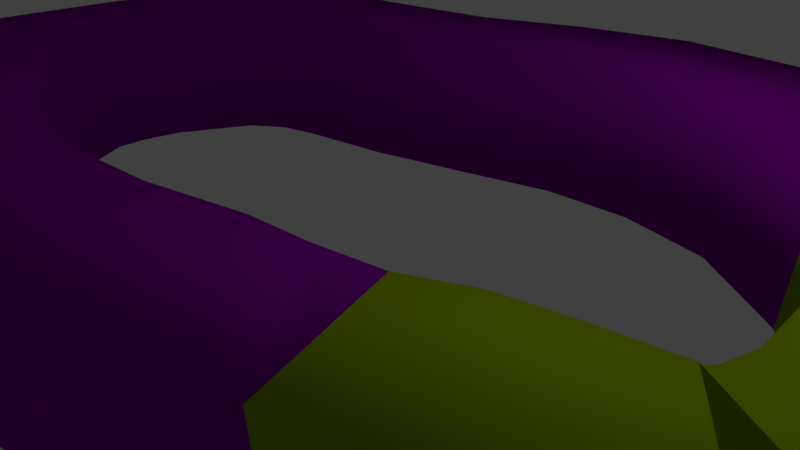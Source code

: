 # Source: Island3.blend  (saved by Blender 2.78.0; exported with 4.5.12 LTS)
import bpy
from mathutils import Matrix  # noqa: F401  (used for matrix-valued properties, if any)

bpy.ops.wm.read_factory_settings(use_empty=True)
scene = bpy.context.scene
scene.name = 'Scene'

# ---- collections
col_collection_1 = bpy.data.collections.new('Collection 1'); scene.collection.children.link(col_collection_1)

# ---- materials (node trees are filled in below, after node groups)
mat_material_0 = bpy.data.materials.new('material_0')
mat_material_0.alpha_threshold = 0.0
mat_material_0.use_transparent_shadow = False
mat_material_0.diffuse_color = (0.177, 0.4, 0.0, 1.0)
mat_material_0.specular_color = (0.177, 0.4, 0.0)
mat_material_0.roughness = 0.5
mat_material_0.specular_intensity = 1.0
mat_material_1 = bpy.data.materials.new('material_1')
mat_material_1.alpha_threshold = 0.0
mat_material_1.use_transparent_shadow = False
mat_material_1.diffuse_color = (0.2639, 0.4, 0.0, 1.0)
mat_material_1.specular_color = (0.2639, 0.4, 0.0)
mat_material_1.roughness = 0.5
mat_material_1.specular_intensity = 1.0
mat_material_2 = bpy.data.materials.new('material_2')
mat_material_2.alpha_threshold = 0.0
mat_material_2.use_transparent_shadow = False
mat_material_2.diffuse_color = (0.2806, 0.0, 0.4, 1.0)
mat_material_2.specular_color = (0.2806, 0.0, 0.4)
mat_material_2.roughness = 0.5
mat_material_2.specular_intensity = 1.0

# ---- material node trees

# ---- world
world_world = bpy.data.worlds.new('World'); scene.world = world_world
world_world.color = (0.05088, 0.05088, 0.05088)
world_world.use_sun_shadow = False
world_world.sun_shadow_jitter_overblur = 0.0
world_world.cycles.sampling_method = 'MANUAL'

# ---- cameras
cam_camera = bpy.data.cameras.new('Camera')
cam_camera.clip_end = 100.0
cam_camera.lens = 35.0
cam_camera.sensor_width = 32.0
cam_camera.sensor_height = 18.0
cam_camera.ortho_scale = 7.314
cam_camera.dof.focus_distance = 0.0
cam_camera.dof.aperture_fstop = 128.0

# ---- lights
light_lamp = bpy.data.lights.new('Lamp', 'POINT')
light_lamp.transmission_factor = 0.0
light_lamp.cutoff_distance = 30.0
light_lamp.energy = 100.0
light_lamp.shadow_buffer_clip_start = 1.001
light_lamp.shadow_soft_size = 0.1
light_lamp.shadow_maximum_resolution = 0.006
light_lamp.use_absolute_resolution = True

# ---- meshes
me_makevr_0018_001 = bpy.data.meshes.new('makevr_0018.001')
me_makevr_0018_001.from_pydata([(-494.6, 347.0, -315.4), (-457.2, 394.9, -275.2), (-451.5, 388.0, -272.2), (-423.1, 387.9, -318.9), (-445.5, 424.5, -349.6), (-394.7, 387.3, -366.6), (-410.1, 419.6, -407.3), (-511.0, 514.3, -424.7), (-555.8, 508.7, -336.7), (-577.8, 513.2, -316.9), (-618.7, 553.9, -346.9), (-581.9, 513.0, -309.6), (-631.6, 550.0, -311.0), (-417.3, 365.4, -385.4), (-439.4, 342.5, -402.4), (-439.1, 453.2, -429.6), (-529.3, 444.5, -459.5), (-473.8, 485.5, -436.3), (-635.4, 498.2, -396.0), (-586.6, 548.6, -375.9), (-678.9, 494.6, -312.2), (-584.8, 509.7, -291.2), (-601.7, 490.6, -310.7), (-616.3, 474.0, -316.9), (-627.2, 461.1, -329.7), (-607.5, 480.9, -327.0), (-600.2, 477.3, -341.9), (-597.3, 491.9, -323.4), (-584.2, 494.3, -334.4), (-605.1, 459.7, -359.1), (-578.1, 472.5, -360.5), (-569.5, 486.8, -350.9), (-542.5, 482.1, -364.9), (-516.4, 491.8, -363.7), (-516.3, 467.3, -379.4), (-485.6, 470.0, -375.7), (-495.9, 450.7, -384.1), (-461.5, 447.0, -369.8), (-480.4, 431.8, -381.3), (-451.2, 434.7, -361.1), (-467.5, 415.8, -371.6), (-459.1, 404.8, -355.2), (-446.4, 409.3, -318.7), (-461.3, 393.2, -340.5), (-460.2, 391.0, -317.5), (-473.4, 374.0, -322.8), (-471.0, 382.2, -351.0), (-485.6, 362.5, -358.7), (-551.4, 467.6, -373.9), (-534.3, 454.1, -386.4), (-513.3, 443.0, -390.8), (-501.3, 424.9, -392.2), (-483.1, 405.2, -383.0), (-472.8, 392.7, -368.9), (-486.1, 371.2, -375.0), (-490.8, 380.5, -386.2), (-458.9, 376.0, -439.0), (-512.2, 404.6, -400.6), (-491.4, 411.0, -457.8), (-541.1, 429.6, -400.3), (-571.0, 448.1, -384.3), (-565.4, 470.5, -445.6), (-667.7, 500.6, -355.0), (-632.2, 454.2, -292.4), (261.5, 220.8, 186.4), (566.7, -320.1, 102.3), (681.2, -271.4, 162.5), (732.1, -155.5, 193.0), (539.9, -209.4, 94.98), (553.8, -8.475, 110.1), (766.0, -16.83, 212.8), (549.0, 155.1, 105.3), (723.9, 286.4, 183.0), (547.0, 157.0, 104.0), (546.3, 157.3, 103.6), (545.8, 157.1, 103.2), (545.4, 156.0, 102.9), (545.1, 154.8, 102.8), (544.9, 154.6, 102.6), (543.6, 154.6, 101.8), (612.6, 376.3, 111.2), (526.2, 160.2, 90.86), (499.1, 404.3, 44.33), (398.7, 186.8, 21.08), (331.6, 420.3, 206.5), (486.1, -242.2, 44.82), (455.7, -340.1, 277.2), (315.9, 211.6, -13.77), (295.8, 213.4, 62.58), (474.1, 171.9, 60.23), (540.0, 155.6, 99.5), (544.6, 154.5, 102.4), (545.3, 155.3, 102.9), (460.8, 157.6, 292.9), (545.5, 156.7, 103.0), (546.0, 157.2, 103.4), (553.9, 145.4, 108.6), (561.8, 105.2, 114.0), (466.5, 13.99, 298.0), (443.3, -77.26, 284.4), (518.0, -114.8, 88.85), (354.8, -252.6, 231.3), (361.7, 196.1, 233.1), (418.0, 422.1, 240.7), (438.6, 177.3, 278.4), (456.8, 166.0, 290.2), (631.5, 299.4, 367.9), (664.8, 219.7, 390.0), (465.7, 140.1, 296.2), (470.5, 107.0, 299.7), (512.7, -167.6, 315.0), (496.9, -176.3, 306.7), (405.0, -162.8, 261.5), (589.3, -277.2, 347.9), (532.6, -338.3, 316.0), (640.8, -159.3, 378.6), (675.0, -17.83, 398.6), (769.9, 136.6, 213.9), (679.4, 138.9, 400.0), (755.5, 213.4, 204.0), (671.5, 344.3, 148.8), (577.3, 362.2, 332.4), (520.1, 395.7, 295.6), (259.2, 238.8, -57.3), (358.4, 319.1, 15.94), (193.9, 253.0, -100.5), (260.2, 450.9, -38.97), (-89.04, 282.8, -243.6), (-149.4, 276.2, -283.5), (-142.4, 492.0, -251.5), (-279.2, 184.2, -394.4), (-379.0, 73.79, -450.8), (-417.3, 323.2, -477.3), (-484.1, 254.3, -513.7), (-557.8, 162.9, -541.1), (-419.2, -30.58, -462.0), (-596.4, -92.41, -549.6), (-589.4, 101.4, -550.3), (-368.5, -126.4, -441.1), (-416.0, -364.9, -461.3), (-164.3, -260.1, -316.7), (-269.7, -445.5, -367.0), (-127.5, -489.9, -282.2), (29.47, -524.8, -204.0), (195.4, -535.1, -121.7), (368.3, -293.5, -33.26), (503.2, -461.2, 58.82), (594.7, -346.4, 118.2), (602.9, -175.0, 128.2), (586.0, -247.8, 116.1), (265.0, -297.2, 145.6), (-72.19, -523.7, -23.21), (29.04, -324.9, 17.28), (-239.0, -485.4, -107.6), (-107.7, -302.6, -48.94), (-618.2, -257.2, -334.8), (-693.3, -92.42, -366.9), (-511.0, -64.86, -277.4), (-699.4, 53.85, -371.2), (-525.0, -7.188, -283.0), (-639.9, 197.3, -354.0), (-439.9, 132.1, -256.3), (-446.2, 404.9, -228.5), (-324.2, 245.2, -157.1), (-272.9, 476.1, -91.1), (-172.5, 481.1, -28.49), (16.73, 464.3, 67.36), (143.0, 231.3, 113.6), (523.5, -373.8, 309.2), (478.0, -257.2, 293.1), (-465.3, 344.0, -359.1), (-541.3, 311.6, -310.2), (-492.9, 344.8, -314.5), (-499.3, 356.8, -276.8), (-472.7, 367.2, -293.6), (-362.2, 382.3, -431.4), (-301.9, 434.6, -375.8), (398.8, 416.6, 13.12), (200.1, 429.9, 160.7), (357.4, 409.9, 134.8), (253.7, 420.0, 181.0), (334.7, 434.5, -7.268), (153.4, 440.9, 139.7), (94.6, 452.7, 104.5), (110.0, 476.5, -116.7), (-75.33, 474.6, 23.91), (-55.29, 493.3, -198.7), (-229.2, 473.7, -313.3), (-371.7, 449.5, -163.8), (396.8, -463.2, 236.8), (357.2, -513.2, -33.03), (253.1, -514.9, 146.2), (94.1, -535.7, 59.19), (-401.3, -432.3, -206.2), (-341.9, -413.3, -414.4), (-479.2, -392.4, -256.7), (-552.4, -335.4, -301.2), (-488.2, -294.5, -502.1), (-551.9, -202.0, -531.4), (-673.7, -154.1, -358.9), (-607.1, -31.16, -554.0), (-703.5, -23.12, -371.4), (-606.1, 34.1, -554.5), (-675.5, 133.5, -365.0), (-603.0, 245.5, -340.5), (99.89, 242.3, 78.72), (10.02, 256.0, 38.07), (51.59, 273.7, -169.0), (-52.09, 263.1, 10.62), (-124.9, 269.7, -25.43), (-266.5, 265.2, -112.5), (-198.3, 257.6, -321.9), (-369.4, 211.3, -198.9), (-508.3, 48.11, -280.2), (-415.4, 16.52, -462.2), (-421.9, -9.208, -463.4), (-400.7, -73.78, -455.1), (-441.8, -168.3, -247.4), (-324.4, -176.7, -418.6), (-399.8, -204.9, -223.6), (-275.8, -213.2, -388.7), (-357.8, -227.6, -195.8), (-250.0, -264.5, -126.2), (-30.25, -297.4, -242.0), (106.8, -321.3, -175.0), (151.2, -322.2, 80.05), (240.2, -320.4, -106.7), (322.4, 376.3, 204.9), (339.4, 361.1, 203.3), (371.8, 394.9, 213.7), (616.6, -366.5, 134.7), (531.1, -277.4, 318.7), (525.8, -158.9, 327.7), (528.5, -158.9, 323.2), (511.3, -167.6, 317.2)], [], [(172, 174, 0), (0, 174, 1), (174, 2, 1), (1, 2, 42), (42, 2, 3), (42, 3, 4), (4, 3, 5), (4, 5, 39), (39, 5, 6), (39, 6, 37), (37, 6, 15), (37, 15, 35), (35, 15, 17), (35, 17, 33), (33, 17, 7), (33, 7, 8), (8, 7, 19), (8, 19, 9), (9, 19, 10), (9, 10, 11), (11, 10, 12), (11, 12, 21), (5, 13, 6), (6, 13, 56), (6, 56, 58), (13, 14, 56), (6, 58, 15), (15, 58, 16), (15, 16, 17), (17, 16, 61), (17, 61, 7), (7, 61, 18), (7, 18, 19), (19, 18, 62), (19, 62, 10), (10, 62, 20), (10, 20, 12), (21, 12, 63), (63, 12, 20), (11, 21, 22), (22, 21, 63), (22, 63, 23), (23, 63, 24), (23, 24, 25), (25, 24, 26), (25, 26, 27), (27, 26, 28), (27, 28, 9), (9, 28, 8), (24, 29, 26), (26, 29, 30), (26, 30, 28), (28, 30, 31), (28, 31, 8), (8, 31, 32), (8, 32, 33), (33, 32, 34), (33, 34, 35), (35, 34, 36), (35, 36, 37), (37, 36, 38), (37, 38, 39), (39, 38, 40), (39, 40, 4), (4, 40, 41), (4, 41, 42), (42, 41, 43), (42, 43, 44), (44, 43, 45), (45, 43, 46), (45, 46, 47), (47, 46, 54), (29, 60, 30), (30, 60, 48), (30, 48, 31), (31, 48, 32), (48, 60, 49), (49, 60, 59), (49, 59, 50), (50, 59, 51), (50, 51, 36), (36, 51, 38), (59, 57, 51), (51, 57, 52), (51, 52, 38), (38, 52, 40), (57, 55, 52), (52, 55, 53), (52, 53, 40), (40, 53, 41), (55, 54, 53), (53, 54, 46), (53, 46, 41), (41, 46, 43), (47, 0, 45), (45, 0, 1), (45, 1, 44), (44, 1, 42), (27, 9, 22), (22, 9, 11), (22, 23, 27), (27, 23, 25), (49, 34, 48), (48, 34, 32), (34, 49, 36), (36, 49, 50), (172, 47, 170), (170, 47, 54), (170, 54, 14), (14, 54, 55), (14, 55, 56), (56, 55, 57), (56, 57, 58), (58, 57, 59), (58, 59, 16), (16, 59, 60), (16, 60, 61), (61, 60, 29), (61, 29, 18), (18, 29, 24), (18, 24, 62), (62, 24, 63), (62, 63, 20), (172, 0, 47), (65, 149, 147), (147, 149, 66), (149, 148, 66), (66, 148, 67), (67, 148, 100), (100, 148, 68), (100, 68, 85), (100, 69, 67), (67, 69, 70), (69, 97, 70), (70, 97, 117), (97, 96, 117), (117, 96, 119), (96, 71, 119), (119, 71, 72), (71, 73, 72), (72, 73, 74), (72, 74, 95), (95, 75, 72), (72, 75, 94), (72, 94, 76), (76, 92, 72), (72, 92, 77), (72, 77, 120), (120, 77, 78), (120, 78, 91), (91, 79, 120), (120, 79, 90), (120, 90, 80), (80, 90, 81), (80, 81, 89), (80, 89, 82), (82, 89, 83), (82, 83, 177), (177, 83, 87), (87, 124, 177), (84, 177, 179), (88, 87, 83), (88, 83, 102), (102, 83, 89), (102, 89, 104), (104, 89, 81), (104, 81, 90), (104, 90, 105), (105, 90, 79), (105, 79, 91), (91, 78, 105), (105, 78, 77), (105, 77, 92), (105, 92, 93), (93, 92, 76), (93, 76, 94), (94, 75, 93), (93, 75, 95), (93, 95, 74), (74, 73, 93), (93, 73, 71), (93, 71, 108), (108, 71, 96), (108, 96, 109), (109, 96, 97), (109, 97, 98), (98, 97, 69), (98, 69, 99), (99, 69, 100), (99, 100, 112), (112, 100, 85), (112, 85, 101), (102, 64, 88), (227, 64, 228), (228, 64, 102), (228, 102, 229), (229, 102, 103), (229, 103, 84), (103, 102, 122), (122, 102, 104), (122, 104, 121), (121, 104, 105), (121, 105, 106), (106, 105, 93), (106, 93, 107), (107, 93, 108), (107, 108, 118), (118, 108, 109), (118, 109, 116), (116, 109, 98), (116, 98, 115), (115, 98, 99), (115, 99, 233), (233, 99, 110), (110, 99, 111), (111, 99, 112), (111, 112, 169), (169, 112, 101), (169, 101, 86), (233, 231, 113), (113, 231, 114), (113, 114, 168), (113, 115, 233), (230, 147, 66), (230, 66, 113), (230, 113, 168), (66, 67, 113), (113, 67, 115), (67, 70, 115), (115, 70, 116), (70, 117, 116), (116, 117, 118), (117, 119, 118), (118, 119, 107), (119, 72, 107), (107, 72, 106), (72, 120, 106), (106, 120, 121), (120, 80, 121), (121, 80, 122), (80, 82, 122), (122, 82, 103), (82, 177, 103), (103, 177, 84), (87, 123, 124), (124, 123, 177), (177, 123, 181), (181, 123, 125), (181, 125, 126), (126, 125, 207), (126, 207, 184), (184, 207, 127), (184, 127, 186), (186, 127, 128), (186, 128, 129), (129, 128, 211), (129, 211, 187), (187, 211, 130), (187, 130, 176), (176, 130, 175), (130, 131, 175), (175, 131, 132), (132, 131, 133), (133, 131, 214), (133, 214, 134), (134, 214, 215), (134, 215, 135), (136, 200, 216), (216, 200, 202), (216, 202, 135), (135, 202, 137), (135, 137, 134), (216, 138, 136), (136, 138, 198), (138, 218, 198), (198, 218, 197), (218, 220, 197), (197, 220, 139), (220, 140, 139), (139, 140, 194), (194, 140, 141), (141, 140, 223), (141, 223, 142), (142, 223, 224), (142, 224, 143), (143, 224, 226), (143, 226, 144), (144, 226, 145), (144, 145, 190), (190, 145, 85), (190, 85, 146), (146, 85, 65), (146, 65, 147), (148, 149, 85), (85, 149, 65), (146, 147, 230), (191, 189, 101), (101, 189, 86), (101, 150, 191), (191, 150, 192), (150, 225, 192), (192, 225, 151), (225, 152, 151), (151, 152, 153), (152, 154, 153), (153, 154, 222), (153, 222, 193), (193, 222, 195), (222, 221, 195), (195, 221, 196), (221, 219, 196), (196, 219, 155), (219, 217, 155), (155, 217, 199), (199, 217, 156), (156, 217, 157), (156, 157, 201), (201, 157, 158), (158, 157, 203), (203, 157, 159), (203, 159, 160), (160, 159, 213), (160, 213, 204), (204, 213, 171), (213, 161, 171), (171, 161, 173), (173, 161, 162), (162, 161, 212), (162, 212, 188), (188, 212, 163), (188, 163, 164), (164, 163, 210), (164, 210, 165), (165, 210, 185), (210, 209, 185), (185, 209, 166), (209, 208, 166), (166, 208, 183), (208, 206, 183), (183, 206, 182), (206, 205, 182), (182, 205, 178), (178, 205, 180), (180, 205, 167), (180, 167, 227), (227, 167, 64), (86, 189, 168), (86, 168, 169), (169, 168, 234), (169, 234, 111), (168, 232, 234), (170, 171, 172), (172, 171, 173), (172, 173, 174), (174, 173, 2), (170, 14, 171), (171, 14, 132), (171, 132, 133), (132, 14, 175), (175, 14, 13), (175, 13, 5), (175, 5, 176), (176, 5, 3), (176, 3, 162), (162, 3, 2), (162, 2, 173), (177, 178, 179), (179, 178, 180), (179, 180, 84), (84, 180, 227), (84, 227, 229), (177, 181, 178), (178, 181, 182), (181, 126, 182), (182, 126, 183), (126, 184, 183), (183, 184, 166), (166, 184, 185), (185, 184, 186), (185, 186, 165), (165, 186, 129), (165, 129, 164), (164, 129, 187), (164, 187, 188), (188, 187, 176), (188, 176, 162), (230, 168, 146), (146, 168, 189), (146, 189, 190), (190, 189, 191), (190, 191, 144), (144, 191, 192), (144, 192, 143), (143, 192, 151), (143, 151, 142), (142, 151, 153), (142, 153, 141), (141, 153, 193), (141, 193, 194), (194, 193, 195), (194, 195, 139), (139, 195, 196), (139, 196, 197), (197, 196, 155), (197, 155, 198), (198, 155, 199), (198, 199, 136), (136, 199, 156), (136, 156, 200), (200, 156, 201), (200, 201, 202), (202, 201, 158), (202, 158, 137), (137, 158, 203), (137, 203, 134), (134, 203, 160), (134, 160, 133), (133, 160, 204), (133, 204, 171), (88, 64, 167), (88, 167, 87), (87, 167, 123), (123, 167, 205), (123, 205, 125), (125, 205, 206), (125, 206, 207), (207, 206, 208), (207, 208, 209), (207, 209, 127), (127, 209, 210), (127, 210, 128), (128, 210, 163), (128, 163, 211), (211, 163, 212), (211, 212, 130), (130, 212, 161), (130, 161, 131), (131, 161, 213), (131, 213, 214), (214, 213, 159), (214, 159, 215), (215, 159, 135), (159, 157, 135), (135, 157, 216), (157, 217, 216), (216, 217, 138), (138, 217, 218), (218, 217, 219), (218, 219, 220), (220, 219, 221), (220, 221, 140), (140, 221, 222), (140, 222, 223), (223, 222, 154), (223, 154, 152), (223, 152, 224), (224, 152, 225), (224, 225, 226), (226, 225, 150), (226, 150, 145), (145, 150, 101), (145, 101, 85), (85, 68, 148), (227, 228, 229), (168, 114, 231), (233, 232, 231), (231, 232, 168), (233, 110, 232), (232, 110, 234), (110, 111, 234)])
me_makevr_0018_001.polygons.foreach_set('use_smooth', [True] * 470)
me_makevr_0018_001.polygons.foreach_set('material_index', [0, 0, 0, 0, 0, 0, 0, 0, 0, 0, 0, 0, 0, 0, 0, 0, 0, 0, 0, 0, 0, 0, 0, 0, 0, 0, 0, 0, 0, 0, 0, 0, 0, 0, 0, 0, 0, 0, 0, 0, 0, 0, 0, 0, 0, 0, 0, 0, 0, 0, 0, 0, 0, 0, 0, 0, 0, 0, 0, 0, 0, 0, 0, 0, 0, 0, 0, 0, 0, 0, 0, 0, 0, 0, 0, 0, 0, 0, 0, 0, 0, 0, 0, 0, 0, 0, 0, 0, 0, 0, 0, 0, 0, 0, 0, 0, 0, 0, 0, 0, 0, 0, 0, 0, 0, 0, 0, 0, 0, 0, 0, 0, 0, 0, 0, 0, 0, 0, 0, 0, 0, 0, 0, 0, 1, 1, 1, 1, 1, 1, 1, 1, 1, 1, 1, 1, 1, 1, 1, 1, 1, 1, 1, 1, 1, 1, 1, 1, 1, 1, 1, 1, 1, 1, 1, 1, 1, 1, 1, 1, 1, 1, 1, 1, 1, 1, 1, 1, 1, 1, 1, 1, 1, 1, 1, 1, 1, 1, 1, 1, 1, 1, 1, 1, 1, 1, 1, 1, 1, 1, 1, 1, 1, 1, 1, 1, 1, 1, 1, 1, 1, 1, 1, 1, 1, 1, 1, 1, 1, 1, 1, 1, 1, 1, 1, 1, 1, 1, 1, 1, 1, 1, 1, 1, 1, 1, 1, 1, 1, 1, 1, 1, 1, 1, 1, 1, 1, 1, 1, 1, 1, 1, 1, 1, 2, 2, 2, 2, 2, 2, 2, 2, 2, 2, 2, 2, 2, 2, 2, 2, 2, 2, 2, 2, 2, 2, 2, 2, 2, 2, 2, 2, 2, 2, 2, 2, 2, 2, 2, 2, 2, 2, 2, 2, 2, 2, 2, 2, 2, 2, 2, 2, 2, 2, 2, 2, 2, 2, 2, 2, 2, 2, 2, 2, 2, 2, 2, 2, 2, 2, 2, 2, 2, 2, 2, 2, 2, 2, 2, 2, 2, 2, 2, 2, 2, 2, 2, 2, 2, 2, 2, 2, 2, 2, 2, 2, 2, 2, 2, 2, 2, 2, 2, 2, 2, 2, 2, 2, 2, 2, 2, 2, 2, 2, 2, 2, 2, 2, 2, 2, 2, 2, 2, 2, 2, 2, 2, 2, 2, 2, 2, 2, 2, 2, 2, 2, 2, 2, 2, 2, 2, 2, 2, 2, 2, 2, 2, 2, 2, 2, 2, 2, 2, 2, 2, 2, 2, 2, 2, 2, 2, 2, 2, 2, 2, 2, 2, 2, 2, 2, 2, 2, 2, 2, 2, 2, 2, 2, 2, 2, 2, 2, 2, 2, 2, 2, 2, 2, 2, 2, 2, 2, 2, 2, 2, 2, 2, 2, 2, 2, 2, 2, 2, 2, 2, 2, 2, 2, 2, 2, 2, 2, 2, 2, 2, 2, 2, 2, 2, 2, 2, 2, 2, 2, 2, 2, 2, 2, 2, 2])
_uv = me_makevr_0018_001.uv_layers.new(name='UVMap')
_uv.uv.foreach_set('vector', [0.8435, 1.0, 0.7214, 0.7492, 1.0, 1.0, 1.0, 1.0, 0.7214, 0.7492, 1.0, 0.5, 0.7214, 0.7492, 0.5, 0.5, 1.0, 0.5, 0.5, 0.5, 0.573, 0.5, 0.5, 0.5625, 0.5, 0.5625, 0.573, 0.5, 0.7516, 0.5704, 0.5, 0.5625, 0.7516, 0.5704, 0.5, 0.625, 0.5, 0.625, 0.7516, 0.5704, 1.0, 0.622, 0.5, 0.625, 1.0, 0.622, 0.5, 0.6562, 0.5, 0.6562, 1.0, 0.622, 1.0, 0.6693, 0.5, 0.6562, 1.0, 0.6693, 0.5, 0.6875, 0.5, 0.6875, 1.0, 0.6693, 1.0, 0.7165, 0.5, 0.6875, 1.0, 0.7165, 0.5, 0.75, 0.5, 0.75, 1.0, 0.7165, 1.0, 0.7638, 0.5, 0.75, 1.0, 0.7638, 0.5, 0.8125, 0.5, 0.8125, 1.0, 0.7638, 1.0, 0.811, 0.5, 0.8125, 1.0, 0.811, 0.5, 0.875, 0.5, 0.875, 1.0, 0.811, 1.0, 0.9055, 0.5, 0.875, 1.0, 0.9055, 0.5, 0.9375, 0.5, 0.9375, 1.0, 0.9055, 1.0, 0.9528, 0.5, 0.9375, 1.0, 0.9528, 0.5, 0.9688, 0.5, 0.9688, 1.0, 0.9528, 1.0, 1.0, 0.5, 0.9688, 1.0, 1.0, 0.5, 1.0, 0.5, 0.5015, 0.7504, 0.5019, 0.5, 0.5638, 0.5, 0.5638, 0.7504, 0.5019, 1.0, 0.5625, 0.5, 0.5638, 1.0, 0.5625, 1.0, 0.625, 0.7504, 0.5019, 1.0, 0.5, 1.0, 0.5625, 0.5, 0.5638, 1.0, 0.625, 0.5, 0.6261, 0.5, 0.6261, 1.0, 0.625, 1.0, 0.6875, 0.5, 0.6261, 1.0, 0.6875, 0.5, 0.6885, 0.5, 0.6885, 1.0, 0.6875, 1.0, 0.75, 0.5, 0.6885, 1.0, 0.75, 0.5, 0.7508, 0.5, 0.7508, 1.0, 0.75, 1.0, 0.875, 0.5, 0.7508, 1.0, 0.875, 0.5, 0.8754, 0.5, 0.8754, 1.0, 0.875, 1.0, 0.9375, 0.5, 0.8754, 1.0, 0.9375, 0.5, 0.9377, 0.5, 0.9377, 1.0, 0.9375, 1.0, 1.0, 0.5, 0.9377, 1.0, 1.0, 0.5, 1.0, 1.0, 0.5, 0.5, 0.5, 1.0, 0.0, 1.0, 0.0, 0.5, 0.5, 0.5, 0.0, 1.0, 0.9688, 1.0, 1.0, 0.7963, 0.9699, 0.7963, 0.9699, 1.0, 1.0, 0.5, 1.0, 0.7963, 0.9699, 0.5, 1.0, 0.6357, 0.9602, 0.6357, 0.9602, 0.5, 1.0, 0.5, 0.9375, 0.6357, 0.9602, 0.5, 0.9375, 0.6884, 0.9317, 0.6884, 0.9317, 0.5, 0.9375, 0.6582, 0.8981, 0.6884, 0.9317, 0.6582, 0.8981, 0.7951, 0.9334, 0.7951, 0.9334, 0.6582, 0.8981, 0.8274, 0.8992, 0.7951, 0.9334, 0.8274, 0.8992, 1.0, 0.9375, 1.0, 0.9375, 0.8274, 0.8992, 1.0, 0.875, 0.5, 0.9375, 0.5, 0.875, 0.6582, 0.8981, 0.6582, 0.8981, 0.5, 0.875, 0.6618, 0.8552, 0.6582, 0.8981, 0.6618, 0.8552, 0.8274, 0.8992, 0.8274, 0.8992, 0.6618, 0.8552, 0.7954, 0.8633, 0.8274, 0.8992, 0.7954, 0.8633, 1.0, 0.875, 1.0, 0.875, 0.7954, 0.8633, 0.8393, 0.827, 1.0, 0.875, 0.8393, 0.827, 1.0, 0.8125, 1.0, 0.8125, 0.8393, 0.827, 0.8428, 0.7797, 1.0, 0.8125, 0.8428, 0.7797, 1.0, 0.75, 1.0, 0.75, 0.8428, 0.7797, 0.8401, 0.7314, 1.0, 0.75, 0.8401, 0.7314, 1.0, 0.6875, 1.0, 0.6875, 0.8401, 0.7314, 0.8165, 0.6884, 1.0, 0.6875, 0.8165, 0.6884, 1.0, 0.6562, 1.0, 0.6562, 0.8165, 0.6884, 0.8113, 0.6492, 1.0, 0.6562, 0.8113, 0.6492, 1.0, 0.625, 1.0, 0.625, 0.8113, 0.6492, 0.8308, 0.6073, 1.0, 0.625, 0.8308, 0.6073, 1.0, 0.5625, 1.0, 0.5625, 0.8308, 0.6073, 0.8011, 0.5726, 1.0, 0.5625, 0.8011, 0.5726, 0.8556, 0.5426, 0.8556, 0.5426, 0.8011, 0.5726, 0.7022, 0.5322, 0.7022, 0.5322, 0.8011, 0.5726, 0.679, 0.574, 0.7022, 0.5322, 0.679, 0.574, 0.5, 0.5625, 0.5, 0.5625, 0.679, 0.574, 0.5, 0.5938, 0.5, 0.875, 0.5, 0.8125, 0.6618, 0.8552, 0.6618, 0.8552, 0.5, 0.8125, 0.7065, 0.8178, 0.6618, 0.8552, 0.7065, 0.8178, 0.7954, 0.8633, 0.7954, 0.8633, 0.7065, 0.8178, 0.8393, 0.827, 0.7065, 0.8178, 0.5, 0.8125, 0.6825, 0.7796, 0.6825, 0.7796, 0.5, 0.8125, 0.5, 0.75, 0.6825, 0.7796, 0.5, 0.75, 0.7104, 0.7396, 0.7104, 0.7396, 0.5, 0.75, 0.6682, 0.7016, 0.7104, 0.7396, 0.6682, 0.7016, 0.8401, 0.7314, 0.8401, 0.7314, 0.6682, 0.7016, 0.8165, 0.6884, 0.5, 0.75, 0.5, 0.6875, 0.6682, 0.7016, 0.6682, 0.7016, 0.5, 0.6875, 0.6652, 0.6545, 0.6682, 0.7016, 0.6652, 0.6545, 0.8165, 0.6884, 0.8165, 0.6884, 0.6652, 0.6545, 0.8113, 0.6492, 0.5, 0.6875, 0.5, 0.625, 0.6652, 0.6545, 0.6652, 0.6545, 0.5, 0.625, 0.6782, 0.6127, 0.6652, 0.6545, 0.6782, 0.6127, 0.8113, 0.6492, 0.8113, 0.6492, 0.6782, 0.6127, 0.8308, 0.6073, 0.5, 0.625, 0.5, 0.5938, 0.6782, 0.6127, 0.6782, 0.6127, 0.5, 0.5938, 0.679, 0.574, 0.6782, 0.6127, 0.679, 0.574, 0.8308, 0.6073, 0.8308, 0.6073, 0.679, 0.574, 0.8011, 0.5726, 0.5, 0.5625, 0.5, 0.5, 0.7022, 0.5322, 0.7022, 0.5322, 0.5, 0.5, 1.0, 0.5, 0.7022, 0.5322, 1.0, 0.5, 0.8556, 0.5426, 0.8556, 0.5426, 1.0, 0.5, 1.0, 0.5625, 0.7951, 0.9334, 1.0, 0.9375, 0.7963, 0.9699, 0.7963, 0.9699, 1.0, 0.9375, 1.0, 0.9688, 0.7963, 0.9699, 0.6357, 0.9602, 0.7951, 0.9334, 0.7951, 0.9334, 0.6357, 0.9602, 0.6884, 0.9317, 0.6825, 0.7796, 0.8428, 0.7797, 0.7065, 0.8178, 0.7065, 0.8178, 0.8428, 0.7797, 0.8393, 0.827, 0.8428, 0.7797, 0.6825, 0.7796, 0.8401, 0.7314, 0.8401, 0.7314, 0.6825, 0.7796, 0.7104, 0.7396, 0.9772, 0.5, 1.0, 0.5625, 0.7763, 0.5703, 0.7763, 0.5703, 1.0, 0.5625, 1.0, 0.5938, 0.7763, 0.5703, 1.0, 0.5938, 0.5, 0.6209, 0.5, 0.6209, 1.0, 0.5938, 1.0, 0.625, 0.5, 0.6209, 1.0, 0.625, 0.5, 0.6683, 0.5, 0.6683, 1.0, 0.625, 1.0, 0.6875, 0.5, 0.6683, 1.0, 0.6875, 0.5, 0.7157, 0.5, 0.7157, 1.0, 0.6875, 1.0, 0.75, 0.5, 0.7157, 1.0, 0.75, 0.5, 0.763, 0.5, 0.763, 1.0, 0.75, 1.0, 0.8125, 0.5, 0.763, 1.0, 0.8125, 0.5, 0.8104, 0.5, 0.8104, 1.0, 0.8125, 1.0, 0.875, 0.5, 0.8104, 1.0, 0.875, 0.5, 0.9052, 0.5, 0.9052, 1.0, 0.875, 1.0, 0.9375, 0.5, 0.9052, 1.0, 0.9375, 0.5, 0.9526, 0.5, 0.9526, 1.0, 0.9375, 1.0, 1.0, 0.5, 0.9526, 1.0, 1.0, 0.5, 1.0, 0.9772, 0.5, 1.0, 0.5, 1.0, 0.5625, 0.6765, 0.5, 0.7199, 0.5394, 0.5, 0.5, 0.5, 0.5, 0.7199, 0.5394, 0.5, 0.5625, 0.7199, 0.5394, 0.762, 0.5793, 0.5, 0.5625, 0.5, 0.5625, 0.762, 0.5793, 0.5, 0.625, 0.5, 0.625, 0.762, 0.5793, 1.0, 0.5786, 1.0, 0.5786, 0.762, 0.5793, 0.8558, 0.5395, 1.0, 0.5786, 0.8558, 0.5395, 1.0, 0.5, 1.0, 0.5786, 1.0, 0.6573, 0.5, 0.625, 0.5, 0.625, 1.0, 0.6573, 0.5, 0.6875, 1.0, 0.6573, 1.0, 0.7359, 0.5, 0.6875, 0.5, 0.6875, 1.0, 0.7359, 0.5, 0.75, 1.0, 0.7359, 1.0, 0.7753, 0.5, 0.75, 0.5, 0.75, 1.0, 0.7753, 0.5, 0.7812, 1.0, 0.7753, 1.0, 0.7949, 0.5, 0.7812, 0.5, 0.7812, 1.0, 0.7949, 0.5, 0.8125, 1.0, 0.7949, 1.0, 0.8047, 0.5, 0.8125, 0.5, 0.8125, 1.0, 0.8047, 1.0, 0.8097, 0.5, 0.8125, 1.0, 0.8097, 1.0, 0.8121, 1.0, 0.8121, 1.0, 0.8146, 0.5, 0.8125, 0.5, 0.8125, 1.0, 0.8146, 1.0, 0.8188, 0.5, 0.8125, 1.0, 0.8188, 1.0, 0.8231, 1.0, 0.8231, 1.0, 0.8273, 0.5, 0.8125, 0.5, 0.8125, 1.0, 0.8273, 1.0, 0.8316, 0.5, 0.8125, 1.0, 0.8316, 0.5, 0.8438, 0.5, 0.8438, 1.0, 0.8316, 1.0, 0.8342, 0.5, 0.8438, 1.0, 0.8342, 1.0, 0.8369, 1.0, 0.8369, 1.0, 0.8421, 0.5, 0.8438, 0.5, 0.8438, 1.0, 0.8421, 1.0, 0.8526, 0.5, 0.8438, 1.0, 0.8526, 0.5, 0.875, 0.5, 0.875, 1.0, 0.8526, 1.0, 0.8737, 0.5, 0.875, 1.0, 0.8737, 1.0, 0.9158, 0.5, 0.875, 1.0, 0.9158, 0.5, 0.9375, 0.5, 0.9375, 1.0, 0.9158, 1.0, 0.9579, 0.5, 0.9375, 1.0, 0.9579, 0.5, 1.0, 0.5, 1.0, 1.0, 0.9579, 1.0, 1.0, 1.0, 0.5, 0.8937, 0.2561, 1.0, 0.0, 0.5, 0.0, 0.8173, 0.03385, 0.6598, 0.05607, 0.7206, 0.9907, 0.5, 1.0, 0.5, 0.9579, 0.7206, 0.9907, 0.5, 0.9579, 1.0, 0.9375, 1.0, 0.9375, 0.5, 0.9579, 0.5, 0.9158, 1.0, 0.9375, 0.5, 0.9158, 1.0, 0.875, 1.0, 0.875, 0.5, 0.9158, 0.5, 0.8737, 1.0, 0.875, 0.5, 0.8737, 0.5, 0.8526, 1.0, 0.875, 0.5, 0.8526, 1.0, 0.8438, 1.0, 0.8438, 0.5, 0.8526, 0.5, 0.8421, 1.0, 0.8438, 0.5, 0.8421, 0.5, 0.8369, 0.5, 0.8369, 0.5, 0.8342, 1.0, 0.8438, 1.0, 0.8438, 0.5, 0.8342, 0.5, 0.8316, 1.0, 0.8438, 0.5, 0.8316, 0.5, 0.8273, 1.0, 0.8438, 0.5, 0.8273, 1.0, 0.8125, 1.0, 0.8125, 0.5, 0.8273, 0.5, 0.8231, 1.0, 0.8125, 0.5, 0.8231, 0.5, 0.8188, 0.5, 0.8188, 0.5, 0.8146, 1.0, 0.8125, 1.0, 0.8125, 0.5, 0.8146, 0.5, 0.8121, 1.0, 0.8125, 0.5, 0.8121, 0.5, 0.8097, 0.5, 0.8097, 0.5, 0.8047, 1.0, 0.8125, 1.0, 0.8125, 0.5, 0.8047, 0.5, 0.7949, 1.0, 0.8125, 0.5, 0.7949, 1.0, 0.7812, 1.0, 0.7812, 0.5, 0.7949, 0.5, 0.7753, 1.0, 0.7812, 0.5, 0.7753, 1.0, 0.75, 1.0, 0.75, 0.5, 0.7753, 0.5, 0.7359, 1.0, 0.75, 0.5, 0.7359, 1.0, 0.6875, 1.0, 0.6875, 0.5, 0.7359, 0.5, 0.6573, 1.0, 0.6875, 0.5, 0.6573, 1.0, 0.625, 1.0, 0.625, 0.5, 0.6573, 0.5, 0.5786, 1.0, 0.625, 0.5, 0.5786, 1.0, 0.5625, 1.0, 0.5625, 0.5, 0.5786, 0.5, 0.5, 1.0, 0.5625, 0.5, 0.5, 1.0, 0.5, 1.0, 0.9375, 1.0, 1.0, 0.7206, 0.9907, 0.7451, 1.0, 0.5, 1.0, 0.8375, 0.9881, 0.8375, 0.9881, 0.5, 1.0, 0.5, 0.9375, 0.8375, 0.9881, 0.5, 0.9375, 0.9248, 0.9727, 0.9248, 0.9727, 0.5, 0.9375, 1.0, 0.9392, 0.9248, 0.9727, 1.0, 0.9392, 1.0, 1.0, 1.0, 0.9392, 0.5, 0.9375, 1.0, 0.8783, 1.0, 0.8783, 0.5, 0.9375, 0.5, 0.875, 1.0, 0.8783, 0.5, 0.875, 1.0, 0.8479, 1.0, 0.8479, 0.5, 0.875, 0.5, 0.8438, 1.0, 0.8479, 0.5, 0.8438, 1.0, 0.8175, 1.0, 0.8175, 0.5, 0.8438, 0.5, 0.8125, 1.0, 0.8175, 0.5, 0.8125, 1.0, 0.7871, 1.0, 0.7871, 0.5, 0.8125, 0.5, 0.7812, 1.0, 0.7871, 0.5, 0.7812, 1.0, 0.7566, 1.0, 0.7566, 0.5, 0.7812, 0.5, 0.75, 1.0, 0.7566, 0.5, 0.75, 1.0, 0.6958, 1.0, 0.6958, 0.5, 0.75, 0.5, 0.6875, 1.0, 0.6958, 0.5, 0.6875, 1.0, 0.6349, 1.0, 0.6349, 0.5, 0.6875, 0.5, 0.625, 1.0, 0.6349, 0.5, 0.625, 0.7549, 0.6078, 0.7549, 0.6078, 0.5, 0.625, 0.7293, 0.5988, 0.7293, 0.5988, 0.5, 0.625, 0.7045, 0.5895, 0.7045, 0.5895, 0.5, 0.625, 0.5, 0.5625, 0.7045, 0.5895, 0.5, 0.5625, 0.7519, 0.5452, 0.7519, 0.5452, 0.5, 0.5625, 0.5, 0.5, 0.7519, 0.5452, 0.5, 0.5, 0.8019, 0.5, 0.7549, 0.6078, 0.8815, 0.5552, 1.0, 0.5741, 1.0, 0.5741, 0.8815, 0.5552, 0.9533, 0.5295, 1.0, 0.5741, 0.9533, 0.5295, 1.0, 0.5133, 1.0, 0.5741, 1.0, 0.6349, 0.7549, 0.6078, 0.9665, 0.5126, 1.0, 0.5, 1.0, 0.5625, 0.7332, 0.5129, 1.0, 0.5625, 0.5, 0.5741, 0.7332, 0.5129, 0.5, 0.5741, 0.5, 0.5133, 1.0, 0.5625, 1.0, 0.625, 0.5, 0.5741, 0.5, 0.5741, 1.0, 0.625, 0.5, 0.6349, 1.0, 0.625, 1.0, 0.6875, 0.5, 0.6349, 0.5, 0.6349, 1.0, 0.6875, 0.5, 0.6958, 1.0, 0.6875, 1.0, 0.75, 0.5, 0.6958, 0.5, 0.6958, 1.0, 0.75, 0.5, 0.7566, 1.0, 0.75, 1.0, 0.7812, 0.5, 0.7566, 0.5, 0.7566, 1.0, 0.7812, 0.5, 0.7871, 1.0, 0.7812, 1.0, 0.8125, 0.5, 0.7871, 0.5, 0.7871, 1.0, 0.8125, 0.5, 0.8175, 1.0, 0.8125, 1.0, 0.8438, 0.5, 0.8175, 0.5, 0.8175, 1.0, 0.8438, 0.5, 0.8479, 1.0, 0.8438, 1.0, 0.875, 0.5, 0.8479, 0.5, 0.8479, 1.0, 0.875, 0.5, 0.8783, 1.0, 0.875, 1.0, 0.9375, 0.5, 0.8783, 0.5, 0.8783, 1.0, 0.9375, 0.5, 0.9392, 1.0, 0.9375, 1.0, 1.0, 0.5, 0.9392, 0.5, 0.9392, 1.0, 1.0, 0.5, 1.0, 0.5, 1.0, 0.5, 0.9846, 0.7499, 0.9955, 0.7499, 0.9955, 0.5, 0.9846, 1.0, 0.9909, 1.0, 0.9909, 0.5, 0.9846, 1.0, 0.9755, 1.0, 0.9755, 0.5, 0.9846, 0.5, 0.9692, 1.0, 0.9755, 0.5, 0.9692, 1.0, 0.9602, 1.0, 0.9602, 0.5, 0.9692, 0.5, 0.9384, 1.0, 0.9602, 0.5, 0.9384, 1.0, 0.9295, 1.0, 0.9295, 0.5, 0.9384, 0.5, 0.9076, 1.0, 0.9295, 0.5, 0.9076, 1.0, 0.8988, 1.0, 0.8988, 0.5, 0.9076, 0.5, 0.8921, 1.0, 0.8988, 0.5, 0.8921, 1.0, 0.8835, 1.0, 0.8835, 0.5, 0.8921, 0.5, 0.8767, 1.0, 0.8835, 0.5, 0.8767, 1.0, 0.8682, 1.0, 0.8682, 0.5, 0.8767, 0.5, 0.8459, 1.0, 0.8682, 0.5, 0.8459, 1.0, 0.8528, 1.0, 0.8528, 0.5, 0.8459, 1.0, 0.8375, 0.5, 0.8459, 0.5, 0.8151, 1.0, 0.8375, 1.0, 0.8375, 0.5, 0.8151, 1.0, 0.8221, 1.0, 0.8221, 0.5, 0.8151, 1.0, 0.8068, 1.0, 0.8068, 0.5, 0.8151, 0.5, 0.7997, 1.0, 0.8068, 0.5, 0.7997, 1.0, 0.7915, 1.0, 0.7915, 0.5, 0.7997, 0.5, 0.792, 1.0, 0.7915, 0.5, 0.792, 0.5, 0.7843, 1.0, 0.7608, 1.0, 0.7685, 0.5, 0.7689, 0.5, 0.7689, 1.0, 0.7685, 1.0, 0.7761, 0.5, 0.7689, 1.0, 0.7761, 0.5, 0.7843, 0.5, 0.7843, 1.0, 0.7761, 1.0, 0.7838, 0.5, 0.7843, 1.0, 0.7838, 1.0, 0.7915, 0.5, 0.7689, 0.5, 0.7535, 1.0, 0.7608, 1.0, 0.7608, 0.5, 0.7535, 1.0, 0.7454, 0.5, 0.7535, 0.5, 0.7381, 1.0, 0.7454, 1.0, 0.7454, 0.5, 0.7381, 1.0, 0.7301, 0.5, 0.7381, 0.5, 0.7227, 1.0, 0.7301, 1.0, 0.7301, 0.5, 0.7227, 1.0, 0.7148, 0.5, 0.7227, 0.5, 0.6919, 1.0, 0.7148, 1.0, 0.7148, 0.5, 0.6919, 1.0, 0.6994, 1.0, 0.6994, 0.5, 0.6919, 1.0, 0.6841, 1.0, 0.6841, 0.5, 0.6919, 0.5, 0.661, 1.0, 0.6841, 0.5, 0.661, 1.0, 0.6534, 1.0, 0.6534, 0.5, 0.661, 0.5, 0.6302, 1.0, 0.6534, 0.5, 0.6302, 1.0, 0.6227, 1.0, 0.6227, 0.5, 0.6302, 0.5, 0.5994, 1.0, 0.6227, 0.5, 0.5994, 1.0, 0.592, 1.0, 0.592, 0.5, 0.5994, 0.5, 0.5686, 1.0, 0.592, 0.5, 0.5686, 1.0, 0.5614, 1.0, 0.5614, 0.5, 0.5686, 0.5, 0.5378, 1.0, 0.5614, 0.5, 0.5378, 1.0, 0.5307, 1.0, 0.5307, 0.5, 0.5378, 0.7658, 0.5161, 1.0, 0.5307, 0.7658, 0.5161, 0.8548, 0.5094, 0.5, 0.507, 0.6345, 0.5113, 0.5, 0.5378, 0.5, 0.5378, 0.6345, 0.5113, 0.7658, 0.5161, 1.0, 0.5307, 0.9441, 0.5027, 1.0, 0.5, 0.5, 0.5625, 0.5, 0.5312, 1.0, 0.5423, 1.0, 0.5423, 0.5, 0.5312, 0.8237, 0.5273, 1.0, 0.5423, 1.0, 0.5709, 0.5, 0.5625, 0.5, 0.5625, 1.0, 0.5709, 0.5, 0.5938, 1.0, 0.5709, 1.0, 0.5995, 0.5, 0.5938, 0.5, 0.5938, 1.0, 0.5995, 0.5, 0.625, 1.0, 0.5995, 1.0, 0.6281, 0.5, 0.625, 0.5, 0.625, 1.0, 0.6281, 0.5, 0.6562, 1.0, 0.6281, 1.0, 0.6567, 0.5, 0.6562, 0.5, 0.6562, 1.0, 0.6567, 1.0, 0.6853, 0.5, 0.6562, 1.0, 0.6853, 0.5, 0.6875, 0.5, 0.6875, 1.0, 0.6853, 0.5, 0.7031, 1.0, 0.6853, 1.0, 0.7139, 0.5, 0.7031, 0.5, 0.7031, 1.0, 0.7139, 0.5, 0.7188, 1.0, 0.7139, 1.0, 0.7282, 0.5, 0.7188, 0.5, 0.7188, 1.0, 0.7282, 0.5, 0.7344, 1.0, 0.7282, 1.0, 0.7425, 0.5, 0.7344, 0.5, 0.7344, 1.0, 0.7425, 0.5, 0.75, 0.5, 0.75, 1.0, 0.7425, 0.5, 0.7578, 0.5, 0.7578, 1.0, 0.7425, 1.0, 0.7711, 0.5, 0.7578, 1.0, 0.7711, 0.5, 0.7656, 0.5, 0.7656, 1.0, 0.7711, 0.5, 0.7734, 0.5, 0.7734, 1.0, 0.7711, 0.5, 0.7812, 0.5, 0.7812, 1.0, 0.7711, 1.0, 0.7854, 0.5, 0.7812, 1.0, 0.7854, 0.5, 0.7891, 0.5, 0.7891, 1.0, 0.7854, 1.0, 0.7997, 0.5, 0.7891, 1.0, 0.7997, 0.5, 0.7969, 0.5, 0.7969, 1.0, 0.7997, 0.5, 0.8125, 1.0, 0.7997, 1.0, 0.8284, 0.5, 0.8125, 0.5, 0.8125, 1.0, 0.8284, 0.5, 0.8281, 0.5, 0.8281, 1.0, 0.8284, 0.5, 0.8438, 0.5, 0.8438, 1.0, 0.8284, 1.0, 0.857, 0.5, 0.8438, 1.0, 0.857, 0.5, 0.8594, 0.5, 0.8594, 1.0, 0.857, 1.0, 0.8713, 0.5, 0.8594, 1.0, 0.8713, 0.5, 0.875, 0.5, 0.875, 1.0, 0.8713, 1.0, 0.8856, 0.5, 0.875, 1.0, 0.8856, 0.5, 0.8906, 0.5, 0.8906, 1.0, 0.8856, 0.5, 0.9062, 1.0, 0.8856, 1.0, 0.9142, 0.5, 0.9062, 0.5, 0.9062, 1.0, 0.9142, 0.5, 0.9219, 1.0, 0.9142, 1.0, 0.9285, 0.5, 0.9219, 0.5, 0.9219, 1.0, 0.9285, 0.5, 0.9375, 1.0, 0.9285, 1.0, 0.9428, 0.5, 0.9375, 0.5, 0.9375, 1.0, 0.9428, 0.5, 0.9531, 1.0, 0.9428, 1.0, 0.9714, 0.5, 0.9531, 0.5, 0.9531, 1.0, 0.9714, 0.5, 0.9688, 0.5, 0.9688, 1.0, 0.9714, 0.5, 0.9844, 0.5, 0.9844, 1.0, 0.9714, 1.0, 0.9857, 0.5, 0.9844, 1.0, 0.9857, 0.5, 1.0, 0.5, 1.0, 1.0, 0.9857, 1.0, 1.0, 0.7004, 0.5176, 0.5, 0.5312, 0.5, 0.5, 0.7004, 0.5176, 0.5, 0.5, 0.8507, 0.5121, 0.8507, 0.5121, 0.5, 0.5, 1.0, 0.5037, 0.8507, 0.5121, 1.0, 0.5037, 1.0, 0.5074, 0.5, 0.5, 1.0, 0.5, 1.0, 0.5037, 0.7957, 0.8218, 1.0, 0.8125, 0.9208, 0.8232, 0.9208, 0.8232, 1.0, 0.8125, 1.0, 0.8281, 0.9208, 0.8232, 1.0, 0.8281, 0.9268, 0.8305, 0.9268, 0.8305, 1.0, 0.8281, 0.9305, 0.8372, 0.7957, 0.8218, 0.6754, 0.8204, 1.0, 0.8125, 1.0, 0.8125, 0.6754, 0.8204, 0.5, 0.8146, 1.0, 0.8125, 0.5, 0.8146, 0.5, 0.7996, 0.5, 0.8146, 0.6754, 0.8204, 0.5, 0.8295, 0.5, 0.8295, 0.6754, 0.8204, 0.6718, 0.8268, 0.5, 0.8295, 0.6718, 0.8268, 0.6689, 0.833, 0.5, 0.8295, 0.6689, 0.833, 0.5, 0.8445, 0.5, 0.8445, 0.6689, 0.833, 0.8007, 0.8351, 0.5, 0.8445, 0.8007, 0.8351, 1.0, 0.8438, 1.0, 0.8438, 0.8007, 0.8351, 0.9305, 0.8372, 1.0, 0.8438, 0.9305, 0.8372, 1.0, 0.8281, 0.5, 0.9793, 1.0, 0.9688, 0.635, 0.9862, 0.635, 0.9862, 1.0, 0.9688, 1.0, 0.9844, 0.635, 0.9862, 1.0, 0.9844, 0.7719, 0.9937, 0.7719, 0.9937, 1.0, 0.9844, 1.0, 1.0, 0.7463, 0.9974, 1.0, 1.0, 0.7304, 1.0, 0.5, 0.9793, 0.5, 0.9643, 1.0, 0.9688, 1.0, 0.9688, 0.5, 0.9643, 1.0, 0.9531, 0.5, 0.9643, 0.5, 0.9494, 1.0, 0.9531, 1.0, 0.9531, 0.5, 0.9494, 1.0, 0.9375, 0.5, 0.9494, 0.5, 0.9194, 1.0, 0.9375, 1.0, 0.9375, 0.5, 0.9194, 1.0, 0.9219, 1.0, 0.9219, 0.5, 0.9194, 1.0, 0.9062, 1.0, 0.9062, 0.5, 0.9194, 0.5, 0.8895, 1.0, 0.9062, 0.5, 0.8895, 1.0, 0.8906, 1.0, 0.8906, 0.5, 0.8895, 0.5, 0.8745, 1.0, 0.8906, 0.5, 0.8745, 1.0, 0.875, 1.0, 0.875, 0.5, 0.8745, 0.5, 0.8595, 1.0, 0.875, 0.5, 0.8595, 1.0, 0.8594, 1.0, 0.8594, 0.5, 0.8595, 0.5, 0.8445, 1.0, 0.8594, 0.5, 0.8445, 1.0, 0.8438, 0.5, 0.5, 1.0, 0.5, 0.5, 0.53, 0.5, 0.53, 1.0, 0.5, 1.0, 0.5312, 0.5, 0.53, 1.0, 0.5312, 0.5, 0.5599, 0.5, 0.5599, 1.0, 0.5312, 1.0, 0.5625, 0.5, 0.5599, 1.0, 0.5625, 0.5, 0.5899, 0.5, 0.5899, 1.0, 0.5625, 1.0, 0.5938, 0.5, 0.5899, 1.0, 0.5938, 0.5, 0.6198, 0.5, 0.6198, 1.0, 0.5938, 1.0, 0.625, 0.5, 0.6198, 1.0, 0.625, 0.5, 0.6498, 0.5, 0.6498, 1.0, 0.625, 1.0, 0.6562, 0.5, 0.6498, 1.0, 0.6562, 0.5, 0.6797, 0.5, 0.6797, 1.0, 0.6562, 1.0, 0.6875, 0.5, 0.6797, 1.0, 0.6875, 0.5, 0.6947, 0.5, 0.6947, 1.0, 0.6875, 1.0, 0.7031, 0.5, 0.6947, 1.0, 0.7031, 0.5, 0.7097, 0.5, 0.7097, 1.0, 0.7031, 1.0, 0.7188, 0.5, 0.7097, 1.0, 0.7188, 0.5, 0.7247, 0.5, 0.7247, 1.0, 0.7188, 1.0, 0.7344, 0.5, 0.7247, 1.0, 0.7344, 0.5, 0.7397, 0.5, 0.7397, 1.0, 0.7344, 1.0, 0.75, 0.5, 0.7397, 1.0, 0.75, 0.5, 0.7546, 0.5, 0.7546, 1.0, 0.75, 1.0, 0.7578, 0.5, 0.7546, 1.0, 0.7578, 0.5, 0.7621, 0.5, 0.7621, 1.0, 0.7578, 1.0, 0.7656, 0.5, 0.7621, 1.0, 0.7656, 0.5, 0.7696, 0.5, 0.7696, 1.0, 0.7656, 1.0, 0.7734, 0.5, 0.7696, 1.0, 0.7734, 0.5, 0.7771, 0.5, 0.7771, 1.0, 0.7734, 1.0, 0.7812, 0.5, 0.7771, 1.0, 0.7812, 0.5, 0.7846, 0.5, 0.7846, 1.0, 0.7812, 1.0, 0.7891, 0.5, 0.7846, 1.0, 0.7891, 0.5, 0.7996, 0.5, 0.7996, 1.0, 0.7891, 1.0, 0.7969, 0.5, 0.7996, 1.0, 0.7969, 1.0, 0.8125, 0.8506, 0.996, 0.5, 1.0, 0.5, 0.9855, 0.9246, 0.992, 0.5, 0.9855, 1.0, 0.9881, 1.0, 0.9881, 0.5, 0.9855, 1.0, 0.9728, 1.0, 0.9728, 0.5, 0.9855, 0.5, 0.971, 1.0, 0.9728, 0.5, 0.971, 1.0, 0.9576, 1.0, 0.9576, 0.5, 0.971, 0.5, 0.942, 1.0, 0.9576, 0.5, 0.942, 1.0, 0.9271, 1.0, 0.9271, 0.5, 0.942, 0.5, 0.9275, 1.0, 0.9271, 0.5, 0.9275, 0.5, 0.913, 1.0, 0.9271, 0.5, 0.913, 1.0, 0.8965, 1.0, 0.8965, 0.5, 0.913, 0.5, 0.884, 1.0, 0.8965, 0.5, 0.884, 1.0, 0.8813, 1.0, 0.8813, 0.5, 0.884, 0.5, 0.8695, 1.0, 0.8813, 0.5, 0.8695, 1.0, 0.866, 1.0, 0.866, 0.5, 0.8695, 0.5, 0.855, 1.0, 0.866, 0.5, 0.855, 1.0, 0.8355, 1.0, 0.8355, 0.5, 0.855, 0.5, 0.826, 1.0, 0.8355, 0.5, 0.826, 1.0, 0.805, 1.0, 0.805, 0.5, 0.826, 0.5, 0.797, 1.0, 0.805, 0.5, 0.797, 1.0, 0.7898, 1.0, 0.7898, 0.5, 0.797, 0.5, 0.7825, 1.0, 0.7898, 0.5, 0.7825, 1.0, 0.7822, 1.0, 0.7822, 0.5, 0.7825, 1.0, 0.7745, 0.5, 0.7825, 0.5, 0.768, 1.0, 0.7745, 1.0, 0.7745, 0.5, 0.768, 1.0, 0.7593, 0.5, 0.768, 0.5, 0.739, 1.0, 0.7593, 1.0, 0.7593, 0.5, 0.739, 1.0, 0.744, 1.0, 0.744, 0.5, 0.739, 1.0, 0.7288, 1.0, 0.7288, 0.5, 0.739, 0.5, 0.7245, 1.0, 0.7288, 0.5, 0.7245, 1.0, 0.7135, 1.0, 0.7135, 0.5, 0.7245, 0.5, 0.71, 1.0, 0.7135, 0.5, 0.71, 1.0, 0.683, 1.0, 0.683, 0.5, 0.71, 0.5, 0.681, 1.0, 0.683, 0.5, 0.681, 1.0, 0.6525, 1.0, 0.6525, 0.5, 0.681, 0.5, 0.652, 1.0, 0.6525, 0.5, 0.652, 0.5, 0.623, 1.0, 0.6525, 0.5, 0.623, 1.0, 0.622, 1.0, 0.622, 0.5, 0.623, 0.5, 0.594, 1.0, 0.622, 0.5, 0.594, 1.0, 0.5915, 1.0, 0.5915, 0.5, 0.594, 0.5, 0.565, 1.0, 0.5915, 0.5, 0.565, 1.0, 0.561, 1.0, 0.561, 0.5, 0.565, 0.5, 0.536, 1.0, 0.561, 0.5, 0.536, 0.7269, 0.5332, 1.0, 0.5305, 0.9758, 0.5151, 1.0, 0.5, 0.5, 0.5, 0.8223, 0.4059, 0.8881, 0.5, 0.5, 0.5, 0.5325, 0.6164, 0.5253, 0.7467, 0.5126, 1.0, 0.5, 1.0, 0.5253, 0.7467, 0.5253, 0.7467, 0.5, 1.0, 0.5, 0.5, 1.0, 0.5, 0.7494, 0.7484, 0.5, 0.5, 0.5, 0.5, 0.7494, 0.7484, 0.5, 0.75, 0.7494, 0.7484, 0.5, 1.0, 0.5, 0.75])
me_makevr_0018_001.materials.append(mat_material_0)
me_makevr_0018_001.materials.append(mat_material_1)
me_makevr_0018_001.materials.append(mat_material_2)
me_makevr_0018_001.use_remesh_preserve_volume = False
me_makevr_0018_001.use_remesh_preserve_attributes = False
me_makevr_0018_001.use_mirror_vertex_groups = False
me_makevr_0018_001.update()
me_makevr_0018_001.normals_split_custom_set([tuple(v) for v in zip(*[iter([-0.8932, 0.4133, -0.1771, -0.8225, 0.4535, 0.3432, -0.9732, -0.1699, 0.1548, -0.9732, -0.1699, 0.1548, -0.8225, 0.4535, 0.3432, -0.3046, 0.6615, 0.6853, -0.8225, 0.4535, 0.3432, -0.4145, 0.9075, 0.06877, -0.3046, 0.6615, 0.6853, -0.3046, 0.6615, 0.6853, -0.4145, 0.9075, 0.06877, -0.1044, 0.9111, 0.3987, -0.1044, 0.9111, 0.3987, -0.4145, 0.9075, 0.06877, 0.08938, 0.9943, 0.05754, -0.1044, 0.9111, 0.3987, 0.08938, 0.9943, 0.05754, -0.03466, 0.8121, 0.5825, -0.03466, 0.8121, 0.5825, 0.08938, 0.9943, 0.05754, -0.002401, 0.9663, -0.2574, -0.03466, 0.8121, 0.5825, -0.002401, 0.9663, -0.2574, 0.02288, 0.6683, 0.7435, 0.02288, 0.6683, 0.7435, -0.002401, 0.9663, -0.2574, 0.8916, 0.3274, -0.313, 0.02288, 0.6683, 0.7435, 0.8916, 0.3274, -0.313, 0.1357, 0.5304, 0.8368, 0.1357, 0.5304, 0.8368, 0.8916, 0.3274, -0.313, 0.7354, 0.5106, -0.4455, 0.1357, 0.5304, 0.8368, 0.7354, 0.5106, -0.4455, 0.3737, 0.3183, 0.8712, 0.3737, 0.3183, 0.8712, 0.7354, 0.5106, -0.4455, 0.5547, 0.679, -0.4808, 0.3737, 0.3183, 0.8712, 0.5547, 0.679, -0.4808, 0.5736, 0.1582, 0.8037, 0.5736, 0.1582, 0.8037, 0.5547, 0.679, -0.4808, 0.3647, 0.8354, -0.4112, 0.5736, 0.1582, 0.8037, 0.3647, 0.8354, -0.4112, 0.6712, 0.1089, 0.7332, 0.6712, 0.1089, 0.7332, 0.3647, 0.8354, -0.4112, 0.1268, 0.9653, -0.2284, 0.6712, 0.1089, 0.7332, 0.1268, 0.9653, -0.2284, 0.7614, 0.2106, 0.6131, 0.7614, 0.2106, 0.6131, 0.1268, 0.9653, -0.2284, -0.1203, 0.9851, -0.1231, 0.7614, 0.2106, 0.6131, -0.1203, 0.9851, -0.1231, 0.9044, 0.1896, 0.3822, 0.9044, 0.1896, 0.3822, -0.1203, 0.9851, -0.1231, -0.1478, 0.8331, 0.533, 0.9044, 0.1896, 0.3822, -0.1478, 0.8331, 0.533, 0.7186, 0.05616, 0.6932, -0.002401, 0.9663, -0.2574, 0.2004, 0.532, -0.8227, 0.8916, 0.3274, -0.313, 0.8916, 0.3274, -0.313, 0.2004, 0.532, -0.8227, 0.07659, -0.5845, -0.8078, 0.8916, 0.3274, -0.313, 0.07659, -0.5845, -0.8078, -0.1113, -0.4001, -0.9097, 0.2004, 0.532, -0.8227, -0.525, 0.4159, -0.7426, 0.07659, -0.5845, -0.8078, 0.8916, 0.3274, -0.313, -0.1113, -0.4001, -0.9097, 0.7354, 0.5106, -0.4455, 0.7354, 0.5106, -0.4455, -0.1113, -0.4001, -0.9097, -0.3138, -0.2165, -0.9245, 0.7354, 0.5106, -0.4455, -0.3138, -0.2165, -0.9245, 0.5547, 0.679, -0.4808, 0.5547, 0.679, -0.4808, -0.3138, -0.2165, -0.9245, -0.4773, -0.04988, -0.8773, 0.5547, 0.679, -0.4808, -0.4773, -0.04988, -0.8773, 0.3647, 0.8354, -0.4112, 0.3647, 0.8354, -0.4112, -0.4773, -0.04988, -0.8773, -0.665, -0.003834, -0.7469, 0.3647, 0.8354, -0.4112, -0.665, -0.003834, -0.7469, 0.1268, 0.9653, -0.2284, 0.1268, 0.9653, -0.2284, -0.665, -0.003834, -0.7469, -0.8889, -0.004763, -0.458, 0.1268, 0.9653, -0.2284, -0.8889, -0.004763, -0.458, -0.1203, 0.9851, -0.1231, -0.1203, 0.9851, -0.1231, -0.8889, -0.004763, -0.458, -0.9462, 0.06466, 0.3169, -0.1203, 0.9851, -0.1231, -0.9462, 0.06466, 0.3169, -0.1478, 0.8331, 0.533, 0.7186, 0.05616, 0.6932, -0.1478, 0.8331, 0.533, -0.01321, -0.7877, 0.6159, -0.01321, -0.7877, 0.6159, -0.1478, 0.8331, 0.533, -0.9462, 0.06466, 0.3169, 0.9044, 0.1896, 0.3822, 0.7186, 0.05616, 0.6932, 0.7474, -0.6633, 0.03778, 0.7474, -0.6633, 0.03778, 0.7186, 0.05616, 0.6932, -0.01321, -0.7877, 0.6159, 0.7474, -0.6633, 0.03778, -0.01321, -0.7877, 0.6159, 0.7398, -0.6721, 0.0295, 0.7398, -0.6721, 0.0295, -0.01321, -0.7877, 0.6159, 0.006359, -0.9997, -0.02335, 0.7398, -0.6721, 0.0295, 0.006359, -0.9997, -0.02335, 0.6448, -0.7017, 0.3031, 0.6448, -0.7017, 0.3031, 0.006359, -0.9997, -0.02335, 0.4784, -0.6925, 0.5401, 0.6448, -0.7017, 0.3031, 0.4784, -0.6925, 0.5401, 0.6269, -0.6942, 0.3537, 0.6269, -0.6942, 0.3537, 0.4784, -0.6925, 0.5401, 0.4527, -0.6803, 0.5764, 0.6269, -0.6942, 0.3537, 0.4527, -0.6803, 0.5764, 0.7614, 0.2106, 0.6131, 0.7614, 0.2106, 0.6131, 0.4527, -0.6803, 0.5764, 0.6712, 0.1089, 0.7332, 0.006359, -0.9997, -0.02335, -0.1296, -0.9739, 0.1862, 0.4784, -0.6925, 0.5401, 0.4784, -0.6925, 0.5401, -0.1296, -0.9739, 0.1862, 0.3075, -0.6508, 0.6942, 0.4784, -0.6925, 0.5401, 0.3075, -0.6508, 0.6942, 0.4527, -0.6803, 0.5764, 0.4527, -0.6803, 0.5764, 0.3075, -0.6508, 0.6942, 0.3199, -0.6513, 0.6881, 0.4527, -0.6803, 0.5764, 0.3199, -0.6513, 0.6881, 0.6712, 0.1089, 0.7332, 0.6712, 0.1089, 0.7332, 0.3199, -0.6513, 0.6881, 0.2156, -0.6098, 0.7627, 0.6712, 0.1089, 0.7332, 0.2156, -0.6098, 0.7627, 0.5736, 0.1582, 0.8037, 0.5736, 0.1582, 0.8037, 0.2156, -0.6098, 0.7627, 0.02529, -0.4936, 0.8693, 0.5736, 0.1582, 0.8037, 0.02529, -0.4936, 0.8693, 0.3737, 0.3183, 0.8712, 0.3737, 0.3183, 0.8712, 0.02529, -0.4936, 0.8693, -0.2555, -0.2697, 0.9284, 0.3737, 0.3183, 0.8712, -0.2555, -0.2697, 0.9284, 0.1357, 0.5304, 0.8368, 0.1357, 0.5304, 0.8368, -0.2555, -0.2697, 0.9284, -0.4764, -0.06464, 0.8768, 0.1357, 0.5304, 0.8368, -0.4764, -0.06464, 0.8768, 0.02288, 0.6683, 0.7435, 0.02288, 0.6683, 0.7435, -0.4764, -0.06464, 0.8768, -0.6611, 0.1517, 0.7348, 0.02288, 0.6683, 0.7435, -0.6611, 0.1517, 0.7348, -0.03466, 0.8121, 0.5825, -0.03466, 0.8121, 0.5825, -0.6611, 0.1517, 0.7348, -0.8057, 0.4343, 0.4028, -0.03466, 0.8121, 0.5825, -0.8057, 0.4343, 0.4028, -0.1044, 0.9111, 0.3987, -0.1044, 0.9111, 0.3987, -0.8057, 0.4343, 0.4028, -0.8147, 0.5546, 0.1696, -0.1044, 0.9111, 0.3987, -0.8147, 0.5546, 0.1696, -0.7933, 0.6076, 0.03733, -0.7933, 0.6076, 0.03733, -0.8147, 0.5546, 0.1696, -0.7925, 0.6094, 0.02422, -0.7925, 0.6094, 0.02422, -0.8147, 0.5546, 0.1696, -0.8216, 0.5311, 0.207, -0.7925, 0.6094, 0.02422, -0.8216, 0.5311, 0.207, -0.9837, -0.1244, -0.1298, -0.9837, -0.1244, -0.1298, -0.8216, 0.5311, 0.207, -0.966, -0.254, 0.04751, -0.1296, -0.9739, 0.1862, -0.2616, -0.9094, 0.3233, 0.3075, -0.6508, 0.6942, 0.3075, -0.6508, 0.6942, -0.2616, -0.9094, 0.3233, 0.2002, -0.6063, 0.7697, 0.3075, -0.6508, 0.6942, 0.2002, -0.6063, 0.7697, 0.3199, -0.6513, 0.6881, 0.3199, -0.6513, 0.6881, 0.2002, -0.6063, 0.7697, 0.2156, -0.6098, 0.7627, 0.2002, -0.6063, 0.7697, -0.2616, -0.9094, 0.3233, 0.05481, -0.5239, 0.85, 0.05481, -0.5239, 0.85, -0.2616, -0.9094, 0.3233, -0.4972, -0.7732, 0.3937, 0.05481, -0.5239, 0.85, -0.4972, -0.7732, 0.3937, -0.1701, -0.355, 0.9193, -0.1701, -0.355, 0.9193, -0.4972, -0.7732, 0.3937, -0.3815, -0.1707, 0.9085, -0.1701, -0.355, 0.9193, -0.3815, -0.1707, 0.9085, -0.2555, -0.2697, 0.9284, -0.2555, -0.2697, 0.9284, -0.3815, -0.1707, 0.9085, -0.4764, -0.06464, 0.8768, -0.4972, -0.7732, 0.3937, -0.722, -0.599, 0.3463, -0.3815, -0.1707, 0.9085, -0.3815, -0.1707, 0.9085, -0.722, -0.599, 0.3463, -0.609, 0.06585, 0.7904, -0.3815, -0.1707, 0.9085, -0.609, 0.06585, 0.7904, -0.4764, -0.06464, 0.8768, -0.4764, -0.06464, 0.8768, -0.609, 0.06585, 0.7904, -0.6611, 0.1517, 0.7348, -0.722, -0.599, 0.3463, -0.8931, -0.3877, 0.2282, -0.609, 0.06585, 0.7904, -0.609, 0.06585, 0.7904, -0.8931, -0.3877, 0.2282, -0.7867, 0.3357, 0.5181, -0.609, 0.06585, 0.7904, -0.7867, 0.3357, 0.5181, -0.6611, 0.1517, 0.7348, -0.6611, 0.1517, 0.7348, -0.7867, 0.3357, 0.5181, -0.8057, 0.4343, 0.4028, -0.8931, -0.3877, 0.2282, -0.966, -0.254, 0.04751, -0.7867, 0.3357, 0.5181, -0.7867, 0.3357, 0.5181, -0.966, -0.254, 0.04751, -0.8216, 0.5311, 0.207, -0.7867, 0.3357, 0.5181, -0.8216, 0.5311, 0.207, -0.8057, 0.4343, 0.4028, -0.8057, 0.4343, 0.4028, -0.8216, 0.5311, 0.207, -0.8147, 0.5546, 0.1696, -0.9837, -0.1244, -0.1298, -0.9732, -0.1699, 0.1548, -0.7925, 0.6094, 0.02422, -0.7925, 0.6094, 0.02422, -0.9732, -0.1699, 0.1548, -0.3046, 0.6615, 0.6853, -0.7925, 0.6094, 0.02422, -0.3046, 0.6615, 0.6853, -0.7933, 0.6076, 0.03733, -0.7933, 0.6076, 0.03733, -0.3046, 0.6615, 0.6853, -0.1044, 0.9111, 0.3987, 0.6269, -0.6942, 0.3537, 0.7614, 0.2106, 0.6131, 0.7474, -0.6633, 0.03778, 0.7474, -0.6633, 0.03778, 0.7614, 0.2106, 0.6131, 0.9044, 0.1896, 0.3822, 0.7474, -0.6633, 0.03778, 0.7398, -0.6721, 0.0295, 0.6269, -0.6942, 0.3537, 0.6269, -0.6942, 0.3537, 0.7398, -0.6721, 0.0295, 0.6448, -0.7017, 0.3031, 0.05481, -0.5239, 0.85, 0.02529, -0.4936, 0.8693, 0.2002, -0.6063, 0.7697, 0.2002, -0.6063, 0.7697, 0.02529, -0.4936, 0.8693, 0.2156, -0.6098, 0.7627, 0.02529, -0.4936, 0.8693, 0.05481, -0.5239, 0.85, -0.2555, -0.2697, 0.9284, -0.2555, -0.2697, 0.9284, 0.05481, -0.5239, 0.85, -0.1701, -0.355, 0.9193, -0.8932, 0.4133, -0.1771, -0.9837, -0.1244, -0.1298, -0.8526, 0.05256, -0.5199, -0.8526, 0.05256, -0.5199, -0.9837, -0.1244, -0.1298, -0.966, -0.254, 0.04751, -0.8526, 0.05256, -0.5199, -0.966, -0.254, 0.04751, -0.525, 0.4159, -0.7426, -0.525, 0.4159, -0.7426, -0.966, -0.254, 0.04751, -0.8931, -0.3877, 0.2282, -0.525, 0.4159, -0.7426, -0.8931, -0.3877, 0.2282, 0.07659, -0.5845, -0.8078, 0.07659, -0.5845, -0.8078, -0.8931, -0.3877, 0.2282, -0.722, -0.599, 0.3463, 0.07659, -0.5845, -0.8078, -0.722, -0.599, 0.3463, -0.1113, -0.4001, -0.9097, -0.1113, -0.4001, -0.9097, -0.722, -0.599, 0.3463, -0.4972, -0.7732, 0.3937, -0.1113, -0.4001, -0.9097, -0.4972, -0.7732, 0.3937, -0.3138, -0.2165, -0.9245, -0.3138, -0.2165, -0.9245, -0.4972, -0.7732, 0.3937, -0.2616, -0.9094, 0.3233, -0.3138, -0.2165, -0.9245, -0.2616, -0.9094, 0.3233, -0.4773, -0.04988, -0.8773, -0.4773, -0.04988, -0.8773, -0.2616, -0.9094, 0.3233, -0.1296, -0.9739, 0.1862, -0.4773, -0.04988, -0.8773, -0.1296, -0.9739, 0.1862, -0.665, -0.003834, -0.7469, -0.665, -0.003834, -0.7469, -0.1296, -0.9739, 0.1862, 0.006359, -0.9997, -0.02335, -0.665, -0.003834, -0.7469, 0.006359, -0.9997, -0.02335, -0.8889, -0.004763, -0.458, -0.8889, -0.004763, -0.458, 0.006359, -0.9997, -0.02335, -0.01321, -0.7877, 0.6159, -0.8889, -0.004763, -0.458, -0.01321, -0.7877, 0.6159, -0.9462, 0.06466, 0.3169, -0.8932, 0.4133, -0.1771, -0.9732, -0.1699, 0.1548, -0.9837, -0.1244, -0.1298, 0.5455, 0.01584, -0.838, 0.5182, 0.01481, -0.8551, 0.5221, -0.01734, -0.8527, 0.5221, -0.01734, -0.8527, 0.5182, 0.01481, -0.8551, 0.8581, -0.3554, -0.3706, 0.5182, 0.01481, -0.8551, 0.4449, 0.04262, -0.8946, 0.8581, -0.3554, -0.3706, 0.8581, -0.3554, -0.3706, 0.4449, 0.04262, -0.8946, 0.9122, -0.2541, -0.3214, 0.9122, -0.2541, -0.3214, 0.4449, 0.04262, -0.8946, -0.2555, 0.3098, -0.9158, -0.2555, 0.3098, -0.9158, 0.4449, 0.04262, -0.8946, 0.1327, 0.6673, -0.7329, -0.2555, 0.3098, -0.9158, 0.1327, 0.6673, -0.7329, 0.137, 0.4795, -0.8668, -0.2555, 0.3098, -0.9158, -0.2618, 0.1533, -0.9529, 0.9122, -0.2541, -0.3214, 0.9122, -0.2541, -0.3214, -0.2618, 0.1533, -0.9529, 0.9494, -0.1109, -0.2937, -0.2618, 0.1533, -0.9529, -0.2658, -0.08036, -0.9607, 0.9494, -0.1109, -0.2937, 0.9494, -0.1109, -0.2937, -0.2658, -0.08036, -0.9607, 0.956, 0.04127, -0.2903, -0.2658, -0.08036, -0.9607, -0.2112, -0.3006, -0.93, 0.956, 0.04127, -0.2903, 0.956, 0.04127, -0.2903, -0.2112, -0.3006, -0.93, 0.9279, 0.2077, -0.3097, -0.2112, -0.3006, -0.93, -0.09124, -0.5008, -0.8607, 0.9279, 0.2077, -0.3097, 0.9279, 0.2077, -0.3097, -0.09124, -0.5008, -0.8607, 0.8526, 0.3904, -0.3473, -0.09124, -0.5008, -0.8607, 0.112, -0.6678, -0.7359, 0.8526, 0.3904, -0.3473, 0.8526, 0.3904, -0.3473, 0.112, -0.6678, -0.7359, 0.3535, -0.7623, -0.5422, 0.8526, 0.3904, -0.3473, 0.3535, -0.7623, -0.5422, 0.4631, -0.7944, -0.393, 0.4631, -0.7944, -0.393, 0.4274, -0.8761, 0.2229, 0.8526, 0.3904, -0.3473, 0.8526, 0.3904, -0.3473, 0.4274, -0.8761, 0.2229, 0.3403, -0.3231, 0.8831, 0.8526, 0.3904, -0.3473, 0.3403, -0.3231, 0.8831, 0.3399, -0.1196, 0.9328, 0.3399, -0.1196, 0.9328, 0.2607, -0.2188, 0.9403, 0.8526, 0.3904, -0.3473, 0.8526, 0.3904, -0.3473, 0.2607, -0.2188, 0.9403, 0.9882, 0.01644, 0.152, 0.8526, 0.3904, -0.3473, 0.9882, 0.01644, 0.152, 0.7256, 0.5335, -0.4347, 0.7256, 0.5335, -0.4347, 0.9882, 0.01644, 0.152, 0.6274, -0.7066, -0.3272, 0.7256, 0.5335, -0.4347, 0.6274, -0.7066, -0.3272, 0.4126, -0.7765, -0.4762, 0.4126, -0.7765, -0.4762, 0.2225, -0.7814, -0.5829, 0.7256, 0.5335, -0.4347, 0.7256, 0.5335, -0.4347, 0.2225, -0.7814, -0.5829, 0.1625, -0.7511, -0.6399, 0.7256, 0.5335, -0.4347, 0.1625, -0.7511, -0.6399, 0.5794, 0.6097, -0.5409, 0.5794, 0.6097, -0.5409, 0.1625, -0.7511, -0.6399, 0.1896, -0.7427, -0.6422, 0.5794, 0.6097, -0.5409, 0.1896, -0.7427, -0.6422, 0.1676, -0.7654, -0.6214, 0.5794, 0.6097, -0.5409, 0.1676, -0.7654, -0.6214, 0.4592, 0.6075, -0.6481, 0.4592, 0.6075, -0.6481, 0.1676, -0.7654, -0.6214, 0.11, -0.748, -0.6545, 0.4592, 0.6075, -0.6481, 0.11, -0.748, -0.6545, 0.3648, 0.6819, -0.634, 0.3648, 0.6819, -0.634, 0.11, -0.748, -0.6545, 0.1467, -0.7182, -0.6802, 0.1467, -0.7182, -0.6802, -0.2565, 0.1623, -0.9528, 0.3648, 0.6819, -0.634, -0.2315, 0.7395, 0.6321, 0.3648, 0.6819, -0.634, -0.6377, 0.7391, -0.2171, -0.1804, -0.9835, -0.01149, 0.1467, -0.7182, -0.6802, 0.11, -0.748, -0.6545, -0.1804, -0.9835, -0.01149, 0.11, -0.748, -0.6545, -0.5055, -0.6344, 0.5847, -0.5055, -0.6344, 0.5847, 0.11, -0.748, -0.6545, 0.1676, -0.7654, -0.6214, -0.5055, -0.6344, 0.5847, 0.1676, -0.7654, -0.6214, -0.596, -0.5579, 0.5775, -0.596, -0.5579, 0.5775, 0.1676, -0.7654, -0.6214, 0.1896, -0.7427, -0.6422, -0.596, -0.5579, 0.5775, 0.1896, -0.7427, -0.6422, 0.1625, -0.7511, -0.6399, -0.596, -0.5579, 0.5775, 0.1625, -0.7511, -0.6399, -0.8031, -0.3381, 0.4906, -0.8031, -0.3381, 0.4906, 0.1625, -0.7511, -0.6399, 0.2225, -0.7814, -0.5829, -0.8031, -0.3381, 0.4906, 0.2225, -0.7814, -0.5829, 0.4126, -0.7765, -0.4762, 0.4126, -0.7765, -0.4762, 0.6274, -0.7066, -0.3272, -0.8031, -0.3381, 0.4906, -0.8031, -0.3381, 0.4906, 0.6274, -0.7066, -0.3272, 0.9882, 0.01644, 0.152, -0.8031, -0.3381, 0.4906, 0.9882, 0.01644, 0.152, 0.2607, -0.2188, 0.9403, -0.8031, -0.3381, 0.4906, 0.2607, -0.2188, 0.9403, -0.9156, -0.1598, 0.369, -0.9156, -0.1598, 0.369, 0.2607, -0.2188, 0.9403, 0.3399, -0.1196, 0.9328, -0.9156, -0.1598, 0.369, 0.3399, -0.1196, 0.9328, 0.3403, -0.3231, 0.8831, 0.3403, -0.3231, 0.8831, 0.4274, -0.8761, 0.2229, -0.9156, -0.1598, 0.369, -0.9156, -0.1598, 0.369, 0.4274, -0.8761, 0.2229, 0.4631, -0.7944, -0.393, -0.9156, -0.1598, 0.369, 0.4631, -0.7944, -0.393, 0.3535, -0.7623, -0.5422, 0.3535, -0.7623, -0.5422, 0.112, -0.6678, -0.7359, -0.9156, -0.1598, 0.369, -0.9156, -0.1598, 0.369, 0.112, -0.6678, -0.7359, -0.09124, -0.5008, -0.8607, -0.9156, -0.1598, 0.369, -0.09124, -0.5008, -0.8607, -0.9205, -0.1296, 0.3687, -0.9205, -0.1296, 0.3687, -0.09124, -0.5008, -0.8607, -0.2112, -0.3006, -0.93, -0.9205, -0.1296, 0.3687, -0.2112, -0.3006, -0.93, -0.9298, -0.01084, 0.368, -0.9298, -0.01084, 0.368, -0.2112, -0.3006, -0.93, -0.2658, -0.08036, -0.9607, -0.9298, -0.01084, 0.368, -0.2658, -0.08036, -0.9607, -0.9228, 0.1084, 0.3698, -0.9228, 0.1084, 0.3698, -0.2658, -0.08036, -0.9607, -0.2618, 0.1533, -0.9529, -0.9228, 0.1084, 0.3698, -0.2618, 0.1533, -0.9529, -0.8936, 0.2432, 0.3772, -0.8936, 0.2432, 0.3772, -0.2618, 0.1533, -0.9529, -0.2555, 0.3098, -0.9158, -0.8936, 0.2432, 0.3772, -0.2555, 0.3098, -0.9158, -0.8794, 0.3186, 0.3536, -0.8794, 0.3186, 0.3536, -0.2555, 0.3098, -0.9158, 0.137, 0.4795, -0.8668, -0.8794, 0.3186, 0.3536, 0.137, 0.4795, -0.8668, -0.741, 0.4572, 0.4919, -0.5055, -0.6344, 0.5847, -0.4593, -0.6244, 0.6318, -0.1804, -0.9835, -0.01149, -0.2269, -0.06759, 0.9716, -0.4593, -0.6244, 0.6318, -0.217, -0.05914, 0.9744, -0.217, -0.05914, 0.9744, -0.4593, -0.6244, 0.6318, -0.5055, -0.6344, 0.5847, -0.217, -0.05914, 0.9744, -0.5055, -0.6344, 0.5847, -0.3781, -0.0537, 0.9242, -0.3781, -0.0537, 0.9242, -0.5055, -0.6344, 0.5847, -0.1902, 0.7521, 0.6311, -0.3781, -0.0537, 0.9242, -0.1902, 0.7521, 0.6311, -0.2315, 0.7395, 0.6321, -0.1902, 0.7521, 0.6311, -0.5055, -0.6344, 0.5847, -0.07407, 0.7633, 0.6418, -0.07407, 0.7633, 0.6418, -0.5055, -0.6344, 0.5847, -0.596, -0.5579, 0.5775, -0.07407, 0.7633, 0.6418, -0.596, -0.5579, 0.5775, 0.06735, 0.6784, 0.7316, 0.06735, 0.6784, 0.7316, -0.596, -0.5579, 0.5775, -0.8031, -0.3381, 0.4906, 0.06735, 0.6784, 0.7316, -0.8031, -0.3381, 0.4906, 0.2441, 0.4784, 0.8435, 0.2441, 0.4784, 0.8435, -0.8031, -0.3381, 0.4906, -0.9156, -0.1598, 0.369, 0.2441, 0.4784, 0.8435, -0.9156, -0.1598, 0.369, 0.3251, 0.2611, 0.9089, 0.3251, 0.2611, 0.9089, -0.9156, -0.1598, 0.369, -0.9205, -0.1296, 0.3687, 0.3251, 0.2611, 0.9089, -0.9205, -0.1296, 0.3687, 0.3585, 0.06377, 0.9314, 0.3585, 0.06377, 0.9314, -0.9205, -0.1296, 0.3687, -0.9298, -0.01084, 0.368, 0.3585, 0.06377, 0.9314, -0.9298, -0.01084, 0.368, 0.3496, -0.1204, 0.9291, 0.3496, -0.1204, 0.9291, -0.9298, -0.01084, 0.368, -0.9228, 0.1084, 0.3698, 0.3496, -0.1204, 0.9291, -0.9228, 0.1084, 0.3698, 0.3044, -0.2921, 0.9067, 0.3044, -0.2921, 0.9067, -0.9228, 0.1084, 0.3698, -0.8936, 0.2432, 0.3772, 0.3044, -0.2921, 0.9067, -0.8936, 0.2432, 0.3772, -0.27, 0.2171, 0.938, -0.27, 0.2171, 0.938, -0.8936, 0.2432, 0.3772, -0.6019, 0.6278, 0.4935, -0.6019, 0.6278, 0.4935, -0.8936, 0.2432, 0.3772, -0.5076, -0.007135, 0.8615, -0.5076, -0.007135, 0.8615, -0.8936, 0.2432, 0.3772, -0.8794, 0.3186, 0.3536, -0.5076, -0.007135, 0.8615, -0.8794, 0.3186, 0.3536, -0.46, -0.05203, 0.8864, -0.46, -0.05203, 0.8864, -0.8794, 0.3186, 0.3536, -0.741, 0.4572, 0.4919, -0.46, -0.05203, 0.8864, -0.741, 0.4572, 0.4919, -0.4548, -0.06013, 0.8886, -0.27, 0.2171, 0.938, -0.3111, -0.06478, 0.9482, 0.2486, -0.4272, 0.8693, 0.2486, -0.4272, 0.8693, -0.3111, -0.06478, 0.9482, -0.4533, -0.05353, 0.8898, 0.2486, -0.4272, 0.8693, -0.4533, -0.05353, 0.8898, 0.1467, -0.5695, 0.8088, 0.2486, -0.4272, 0.8693, 0.3044, -0.2921, 0.9067, -0.27, 0.2171, 0.938, 0.7757, -0.5514, -0.307, 0.5221, -0.01734, -0.8527, 0.8581, -0.3554, -0.3706, 0.7757, -0.5514, -0.307, 0.8581, -0.3554, -0.3706, 0.2486, -0.4272, 0.8693, 0.7757, -0.5514, -0.307, 0.2486, -0.4272, 0.8693, 0.1467, -0.5695, 0.8088, 0.8581, -0.3554, -0.3706, 0.9122, -0.2541, -0.3214, 0.2486, -0.4272, 0.8693, 0.2486, -0.4272, 0.8693, 0.9122, -0.2541, -0.3214, 0.3044, -0.2921, 0.9067, 0.9122, -0.2541, -0.3214, 0.9494, -0.1109, -0.2937, 0.3044, -0.2921, 0.9067, 0.3044, -0.2921, 0.9067, 0.9494, -0.1109, -0.2937, 0.3496, -0.1204, 0.9291, 0.9494, -0.1109, -0.2937, 0.956, 0.04127, -0.2903, 0.3496, -0.1204, 0.9291, 0.3496, -0.1204, 0.9291, 0.956, 0.04127, -0.2903, 0.3585, 0.06377, 0.9314, 0.956, 0.04127, -0.2903, 0.9279, 0.2077, -0.3097, 0.3585, 0.06377, 0.9314, 0.3585, 0.06377, 0.9314, 0.9279, 0.2077, -0.3097, 0.3251, 0.2611, 0.9089, 0.9279, 0.2077, -0.3097, 0.8526, 0.3904, -0.3473, 0.3251, 0.2611, 0.9089, 0.3251, 0.2611, 0.9089, 0.8526, 0.3904, -0.3473, 0.2441, 0.4784, 0.8435, 0.8526, 0.3904, -0.3473, 0.7256, 0.5335, -0.4347, 0.2441, 0.4784, 0.8435, 0.2441, 0.4784, 0.8435, 0.7256, 0.5335, -0.4347, 0.06735, 0.6784, 0.7316, 0.7256, 0.5335, -0.4347, 0.5794, 0.6097, -0.5409, 0.06735, 0.6784, 0.7316, 0.06735, 0.6784, 0.7316, 0.5794, 0.6097, -0.5409, -0.07407, 0.7633, 0.6418, 0.5794, 0.6097, -0.5409, 0.4592, 0.6075, -0.6481, -0.07407, 0.7633, 0.6418, -0.07407, 0.7633, 0.6418, 0.4592, 0.6075, -0.6481, -0.1902, 0.7521, 0.6311, 0.4592, 0.6075, -0.6481, 0.3648, 0.6819, -0.634, -0.1902, 0.7521, 0.6311, -0.1902, 0.7521, 0.6311, 0.3648, 0.6819, -0.634, -0.2315, 0.7395, 0.6321, 0.1467, -0.7182, -0.6802, 0.2876, -0.6542, -0.6995, -0.2565, 0.1623, -0.9528, -0.2565, 0.1623, -0.9528, 0.2876, -0.6542, -0.6995, 0.3648, 0.6819, -0.634, 0.3648, 0.6819, -0.634, 0.2876, -0.6542, -0.6995, 0.3776, 0.7851, -0.4909, 0.3776, 0.7851, -0.4909, 0.2876, -0.6542, -0.6995, 0.2898, -0.6188, -0.7301, 0.3776, 0.7851, -0.4909, 0.2898, -0.6188, -0.7301, 0.3796, 0.7809, -0.496, 0.3796, 0.7809, -0.496, 0.2898, -0.6188, -0.7301, 0.3243, -0.6344, -0.7017, 0.3796, 0.7809, -0.496, 0.3243, -0.6344, -0.7017, 0.4083, 0.7516, -0.518, 0.4083, 0.7516, -0.518, 0.3243, -0.6344, -0.7017, 0.4127, -0.6391, -0.649, 0.4083, 0.7516, -0.518, 0.4127, -0.6391, -0.649, 0.3261, 0.7731, -0.544, 0.3261, 0.7731, -0.544, 0.4127, -0.6391, -0.649, 0.5606, -0.6126, -0.5572, 0.3261, 0.7731, -0.544, 0.5606, -0.6126, -0.5572, 0.2918, 0.7773, -0.5574, 0.2918, 0.7773, -0.5574, 0.5606, -0.6126, -0.5572, 0.7256, -0.5196, -0.4511, 0.2918, 0.7773, -0.5574, 0.7256, -0.5196, -0.4511, 0.2068, 0.7644, -0.6106, 0.2068, 0.7644, -0.6106, 0.7256, -0.5196, -0.4511, 0.748, -0.528, -0.4022, 0.2068, 0.7644, -0.6106, 0.748, -0.528, -0.4022, 0.1442, 0.7121, -0.6871, 0.1442, 0.7121, -0.6871, 0.748, -0.528, -0.4022, 0.09031, 0.6231, -0.7769, 0.748, -0.528, -0.4022, 0.8124, -0.4258, -0.3983, 0.09031, 0.6231, -0.7769, 0.09031, 0.6231, -0.7769, 0.8124, -0.4258, -0.3983, 0.05279, 0.5499, -0.8335, 0.05279, 0.5499, -0.8335, 0.8124, -0.4258, -0.3983, -0.08908, 0.4828, -0.8712, -0.08908, 0.4828, -0.8712, 0.8124, -0.4258, -0.3983, 0.8783, -0.3008, -0.3716, -0.08908, 0.4828, -0.8712, 0.8783, -0.3008, -0.3716, -0.2196, 0.3633, -0.9054, -0.2196, 0.3633, -0.9054, 0.8783, -0.3008, -0.3716, 0.942, -0.01781, -0.3352, -0.2196, 0.3633, -0.9054, 0.942, -0.01781, -0.3352, 0.8848, 0.2872, -0.3669, -0.2998, -0.2007, -0.9326, -0.3399, -0.07401, -0.9375, 0.8442, 0.3735, -0.3845, 0.8442, 0.3735, -0.3845, -0.3399, -0.07401, -0.9375, -0.3395, 0.06616, -0.9383, 0.8442, 0.3735, -0.3845, -0.3395, 0.06616, -0.9383, 0.8848, 0.2872, -0.3669, 0.8848, 0.2872, -0.3669, -0.3395, 0.06616, -0.9383, -0.3103, 0.2003, -0.9293, 0.8848, 0.2872, -0.3669, -0.3103, 0.2003, -0.9293, -0.2196, 0.3633, -0.9054, 0.8442, 0.3735, -0.3845, 0.8102, 0.4229, -0.4059, -0.2998, -0.2007, -0.9326, -0.2998, -0.2007, -0.9326, 0.8102, 0.4229, -0.4059, -0.2371, -0.3385, -0.9106, 0.8102, 0.4229, -0.4059, 0.7257, 0.5235, -0.4465, -0.2371, -0.3385, -0.9106, -0.2371, -0.3385, -0.9106, 0.7257, 0.5235, -0.4465, -0.1266, -0.4919, -0.8614, 0.7257, 0.5235, -0.4465, 0.6339, 0.5857, -0.5052, -0.1266, -0.4919, -0.8614, -0.1266, -0.4919, -0.8614, 0.6339, 0.5857, -0.5052, -0.01191, -0.6174, -0.7865, 0.6339, 0.5857, -0.5052, 0.514, 0.6555, -0.5533, -0.01191, -0.6174, -0.7865, -0.01191, -0.6174, -0.7865, 0.514, 0.6555, -0.5533, 0.08516, -0.6736, -0.7342, 0.08516, -0.6736, -0.7342, 0.514, 0.6555, -0.5533, 0.1428, -0.7089, -0.6907, 0.1428, -0.7089, -0.6907, 0.514, 0.6555, -0.5533, 0.4411, 0.6732, -0.5935, 0.1428, -0.7089, -0.6907, 0.4411, 0.6732, -0.5935, 0.1907, -0.7268, -0.6599, 0.1907, -0.7268, -0.6599, 0.4411, 0.6732, -0.5935, 0.3703, 0.6668, -0.6468, 0.1907, -0.7268, -0.6599, 0.3703, 0.6668, -0.6468, 0.2375, -0.7308, -0.64, 0.2375, -0.7308, -0.64, 0.3703, 0.6668, -0.6468, 0.3058, 0.667, -0.6794, 0.2375, -0.7308, -0.64, 0.3058, 0.667, -0.6794, 0.3388, -0.7285, -0.5954, 0.3388, -0.7285, -0.5954, 0.3058, 0.667, -0.6794, 0.2345, 0.6555, -0.7179, 0.3388, -0.7285, -0.5954, 0.2345, 0.6555, -0.7179, 0.474, -0.7094, -0.5216, 0.474, -0.7094, -0.5216, 0.2345, 0.6555, -0.7179, 0.137, 0.4795, -0.8668, 0.474, -0.7094, -0.5216, 0.137, 0.4795, -0.8668, 0.6358, -0.6621, -0.3967, 0.6358, -0.6621, -0.3967, 0.137, 0.4795, -0.8668, 0.5455, 0.01584, -0.838, 0.6358, -0.6621, -0.3967, 0.5455, 0.01584, -0.838, 0.5221, -0.01734, -0.8527, 0.4449, 0.04262, -0.8946, 0.5182, 0.01481, -0.8551, 0.137, 0.4795, -0.8668, 0.137, 0.4795, -0.8668, 0.5182, 0.01481, -0.8551, 0.5455, 0.01584, -0.838, 0.6358, -0.6621, -0.3967, 0.5221, -0.01734, -0.8527, 0.7757, -0.5514, -0.307, -0.2235, -0.721, 0.6559, -0.07842, -0.6817, 0.7274, -0.741, 0.4572, 0.4919, -0.741, 0.4572, 0.4919, -0.07842, -0.6817, 0.7274, -0.4548, -0.06013, 0.8886, -0.741, 0.4572, 0.4919, -0.5828, 0.6821, 0.4417, -0.2235, -0.721, 0.6559, -0.2235, -0.721, 0.6559, -0.5828, 0.6821, 0.4417, -0.3043, -0.7175, 0.6265, -0.5828, 0.6821, 0.4417, -0.4099, 0.7004, 0.5843, -0.3043, -0.7175, 0.6265, -0.3043, -0.7175, 0.6265, -0.4099, 0.7004, 0.5843, -0.3859, -0.7024, 0.5981, -0.4099, 0.7004, 0.5843, -0.2702, 0.71, 0.6503, -0.3859, -0.7024, 0.5981, -0.3859, -0.7024, 0.5981, -0.2702, 0.71, 0.6503, -0.4955, -0.6597, 0.5651, -0.2702, 0.71, 0.6503, -0.1894, 0.6915, 0.6971, -0.4955, -0.6597, 0.5651, -0.4955, -0.6597, 0.5651, -0.1894, 0.6915, 0.6971, -0.201, 0.6795, 0.7056, -0.4955, -0.6597, 0.5651, -0.201, 0.6795, 0.7056, -0.5828, -0.6547, 0.4814, -0.5828, -0.6547, 0.4814, -0.201, 0.6795, 0.7056, -0.6511, -0.6205, 0.4371, -0.201, 0.6795, 0.7056, -0.1806, 0.668, 0.722, -0.6511, -0.6205, 0.4371, -0.6511, -0.6205, 0.4371, -0.1806, 0.668, 0.722, -0.7356, -0.5627, 0.3773, -0.1806, 0.668, 0.722, -0.09779, 0.6055, 0.7898, -0.7356, -0.5627, 0.3773, -0.7356, -0.5627, 0.3773, -0.09779, 0.6055, 0.7898, -0.8225, -0.4499, 0.3479, -0.09779, 0.6055, 0.7898, 0.04978, 0.4681, 0.8823, -0.8225, -0.4499, 0.3479, -0.8225, -0.4499, 0.3479, 0.04978, 0.4681, 0.8823, -0.8872, -0.3302, 0.3222, -0.8872, -0.3302, 0.3222, 0.04978, 0.4681, 0.8823, -0.9384, -0.1828, 0.2931, -0.9384, -0.1828, 0.2931, 0.04978, 0.4681, 0.8823, 0.1823, 0.2129, 0.9599, -0.9384, -0.1828, 0.2931, 0.1823, 0.2129, 0.9599, -0.9579, -0.02539, 0.2861, -0.9579, -0.02539, 0.2861, 0.1823, 0.2129, 0.9599, -0.9394, 0.1573, 0.3045, -0.9394, 0.1573, 0.3045, 0.1823, 0.2129, 0.9599, -0.8956, 0.3239, 0.305, -0.8956, 0.3239, 0.305, 0.1823, 0.2129, 0.9599, 0.1411, 0.01622, 0.9899, -0.8956, 0.3239, 0.305, 0.1411, 0.01622, 0.9899, -0.8227, 0.4674, 0.3236, -0.8227, 0.4674, 0.3236, 0.1411, 0.01622, 0.9899, 0.1472, -0.2131, 0.9659, -0.8227, 0.4674, 0.3236, 0.1472, -0.2131, 0.9659, -0.7742, 0.5313, 0.344, -0.7742, 0.5313, 0.344, 0.1472, -0.2131, 0.9659, -0.795, 0.5177, 0.3162, 0.1472, -0.2131, 0.9659, 0.07684, -0.4705, 0.879, -0.795, 0.5177, 0.3162, -0.795, 0.5177, 0.3162, 0.07684, -0.4705, 0.879, -0.7923, 0.5123, 0.3315, -0.7923, 0.5123, 0.3315, 0.07684, -0.4705, 0.879, -0.7176, 0.5734, 0.3953, -0.7176, 0.5734, 0.3953, 0.07684, -0.4705, 0.879, -0.124, -0.6302, 0.7664, -0.7176, 0.5734, 0.3953, -0.124, -0.6302, 0.7664, -0.6276, 0.6151, 0.4771, -0.6276, 0.6151, 0.4771, -0.124, -0.6302, 0.7664, -0.2317, -0.6817, 0.6939, -0.6276, 0.6151, 0.4771, -0.2317, -0.6817, 0.6939, -0.4872, 0.6422, 0.5918, -0.4872, 0.6422, 0.5918, -0.2317, -0.6817, 0.6939, -0.313, -0.7023, 0.6394, -0.4872, 0.6422, 0.5918, -0.313, -0.7023, 0.6394, -0.3871, 0.6443, 0.6596, -0.3871, 0.6443, 0.6596, -0.313, -0.7023, 0.6394, -0.2943, 0.6397, 0.71, -0.313, -0.7023, 0.6394, -0.3564, -0.7145, 0.602, -0.2943, 0.6397, 0.71, -0.2943, 0.6397, 0.71, -0.3564, -0.7145, 0.602, -0.2562, 0.6564, 0.7096, -0.3564, -0.7145, 0.602, -0.3435, -0.7462, 0.5702, -0.2562, 0.6564, 0.7096, -0.2562, 0.6564, 0.7096, -0.3435, -0.7462, 0.5702, -0.26, 0.6564, 0.7082, -0.3435, -0.7462, 0.5702, -0.3466, -0.7544, 0.5574, -0.26, 0.6564, 0.7082, -0.26, 0.6564, 0.7082, -0.3466, -0.7544, 0.5574, -0.2623, 0.6228, 0.7371, -0.3466, -0.7544, 0.5574, -0.4118, -0.7478, 0.5207, -0.2623, 0.6228, 0.7371, -0.2623, 0.6228, 0.7371, -0.4118, -0.7478, 0.5207, -0.2015, 0.5895, 0.7822, -0.2015, 0.5895, 0.7822, -0.4118, -0.7478, 0.5207, -0.2228, 0.6383, 0.7368, -0.2228, 0.6383, 0.7368, -0.4118, -0.7478, 0.5207, -0.5345, -0.6597, 0.5283, -0.2228, 0.6383, 0.7368, -0.5345, -0.6597, 0.5283, -0.2269, -0.06759, 0.9716, -0.2269, -0.06759, 0.9716, -0.5345, -0.6597, 0.5283, -0.4593, -0.6244, 0.6318, -0.4548, -0.06013, 0.8886, -0.07842, -0.6817, 0.7274, 0.1467, -0.5695, 0.8088, -0.4548, -0.06013, 0.8886, 0.1467, -0.5695, 0.8088, -0.46, -0.05203, 0.8864, -0.46, -0.05203, 0.8864, 0.1467, -0.5695, 0.8088, -0.6659, 0.6053, 0.4361, -0.46, -0.05203, 0.8864, -0.6659, 0.6053, 0.4361, -0.5076, -0.007135, 0.8615, 0.1467, -0.5695, 0.8088, 0.06367, 0.6794, 0.731, -0.6659, 0.6053, 0.4361, -0.8526, 0.05256, -0.5199, -0.795, 0.5177, 0.3162, -0.8932, 0.4133, -0.1771, -0.8932, 0.4133, -0.1771, -0.795, 0.5177, 0.3162, -0.7923, 0.5123, 0.3315, -0.8932, 0.4133, -0.1771, -0.7923, 0.5123, 0.3315, -0.8225, 0.4535, 0.3432, -0.8225, 0.4535, 0.3432, -0.7923, 0.5123, 0.3315, -0.4145, 0.9075, 0.06877, -0.8526, 0.05256, -0.5199, -0.525, 0.4159, -0.7426, -0.795, 0.5177, 0.3162, -0.795, 0.5177, 0.3162, -0.525, 0.4159, -0.7426, 0.05279, 0.5499, -0.8335, -0.795, 0.5177, 0.3162, 0.05279, 0.5499, -0.8335, -0.08908, 0.4828, -0.8712, 0.05279, 0.5499, -0.8335, -0.525, 0.4159, -0.7426, 0.09031, 0.6231, -0.7769, 0.09031, 0.6231, -0.7769, -0.525, 0.4159, -0.7426, 0.2004, 0.532, -0.8227, 0.09031, 0.6231, -0.7769, 0.2004, 0.532, -0.8227, -0.002401, 0.9663, -0.2574, 0.09031, 0.6231, -0.7769, -0.002401, 0.9663, -0.2574, 0.1442, 0.7121, -0.6871, 0.1442, 0.7121, -0.6871, -0.002401, 0.9663, -0.2574, 0.08938, 0.9943, 0.05754, 0.1442, 0.7121, -0.6871, 0.08938, 0.9943, 0.05754, -0.7176, 0.5734, 0.3953, -0.7176, 0.5734, 0.3953, 0.08938, 0.9943, 0.05754, -0.4145, 0.9075, 0.06877, -0.7176, 0.5734, 0.3953, -0.4145, 0.9075, 0.06877, -0.7923, 0.5123, 0.3315, 0.3648, 0.6819, -0.634, -0.2015, 0.5895, 0.7822, -0.6377, 0.7391, -0.2171, -0.6377, 0.7391, -0.2171, -0.2015, 0.5895, 0.7822, -0.2228, 0.6383, 0.7368, -0.6377, 0.7391, -0.2171, -0.2228, 0.6383, 0.7368, -0.2315, 0.7395, 0.6321, -0.2315, 0.7395, 0.6321, -0.2228, 0.6383, 0.7368, -0.2269, -0.06759, 0.9716, -0.2315, 0.7395, 0.6321, -0.2269, -0.06759, 0.9716, -0.3781, -0.0537, 0.9242, 0.3648, 0.6819, -0.634, 0.3776, 0.7851, -0.4909, -0.2015, 0.5895, 0.7822, -0.2015, 0.5895, 0.7822, 0.3776, 0.7851, -0.4909, -0.2623, 0.6228, 0.7371, 0.3776, 0.7851, -0.4909, 0.3796, 0.7809, -0.496, -0.2623, 0.6228, 0.7371, -0.2623, 0.6228, 0.7371, 0.3796, 0.7809, -0.496, -0.26, 0.6564, 0.7082, 0.3796, 0.7809, -0.496, 0.4083, 0.7516, -0.518, -0.26, 0.6564, 0.7082, -0.26, 0.6564, 0.7082, 0.4083, 0.7516, -0.518, -0.2562, 0.6564, 0.7096, -0.2562, 0.6564, 0.7096, 0.4083, 0.7516, -0.518, -0.2943, 0.6397, 0.71, -0.2943, 0.6397, 0.71, 0.4083, 0.7516, -0.518, 0.3261, 0.7731, -0.544, -0.2943, 0.6397, 0.71, 0.3261, 0.7731, -0.544, -0.3871, 0.6443, 0.6596, -0.3871, 0.6443, 0.6596, 0.3261, 0.7731, -0.544, 0.2918, 0.7773, -0.5574, -0.3871, 0.6443, 0.6596, 0.2918, 0.7773, -0.5574, -0.4872, 0.6422, 0.5918, -0.4872, 0.6422, 0.5918, 0.2918, 0.7773, -0.5574, 0.2068, 0.7644, -0.6106, -0.4872, 0.6422, 0.5918, 0.2068, 0.7644, -0.6106, -0.6276, 0.6151, 0.4771, -0.6276, 0.6151, 0.4771, 0.2068, 0.7644, -0.6106, 0.1442, 0.7121, -0.6871, -0.6276, 0.6151, 0.4771, 0.1442, 0.7121, -0.6871, -0.7176, 0.5734, 0.3953, 0.7757, -0.5514, -0.307, 0.1467, -0.5695, 0.8088, 0.6358, -0.6621, -0.3967, 0.6358, -0.6621, -0.3967, 0.1467, -0.5695, 0.8088, -0.07842, -0.6817, 0.7274, 0.6358, -0.6621, -0.3967, -0.07842, -0.6817, 0.7274, 0.474, -0.7094, -0.5216, 0.474, -0.7094, -0.5216, -0.07842, -0.6817, 0.7274, -0.2235, -0.721, 0.6559, 0.474, -0.7094, -0.5216, -0.2235, -0.721, 0.6559, 0.3388, -0.7285, -0.5954, 0.3388, -0.7285, -0.5954, -0.2235, -0.721, 0.6559, -0.3043, -0.7175, 0.6265, 0.3388, -0.7285, -0.5954, -0.3043, -0.7175, 0.6265, 0.2375, -0.7308, -0.64, 0.2375, -0.7308, -0.64, -0.3043, -0.7175, 0.6265, -0.3859, -0.7024, 0.5981, 0.2375, -0.7308, -0.64, -0.3859, -0.7024, 0.5981, 0.1907, -0.7268, -0.6599, 0.1907, -0.7268, -0.6599, -0.3859, -0.7024, 0.5981, -0.4955, -0.6597, 0.5651, 0.1907, -0.7268, -0.6599, -0.4955, -0.6597, 0.5651, 0.1428, -0.7089, -0.6907, 0.1428, -0.7089, -0.6907, -0.4955, -0.6597, 0.5651, -0.5828, -0.6547, 0.4814, 0.1428, -0.7089, -0.6907, -0.5828, -0.6547, 0.4814, 0.08516, -0.6736, -0.7342, 0.08516, -0.6736, -0.7342, -0.5828, -0.6547, 0.4814, -0.6511, -0.6205, 0.4371, 0.08516, -0.6736, -0.7342, -0.6511, -0.6205, 0.4371, -0.01191, -0.6174, -0.7865, -0.01191, -0.6174, -0.7865, -0.6511, -0.6205, 0.4371, -0.7356, -0.5627, 0.3773, -0.01191, -0.6174, -0.7865, -0.7356, -0.5627, 0.3773, -0.1266, -0.4919, -0.8614, -0.1266, -0.4919, -0.8614, -0.7356, -0.5627, 0.3773, -0.8225, -0.4499, 0.3479, -0.1266, -0.4919, -0.8614, -0.8225, -0.4499, 0.3479, -0.2371, -0.3385, -0.9106, -0.2371, -0.3385, -0.9106, -0.8225, -0.4499, 0.3479, -0.8872, -0.3302, 0.3222, -0.2371, -0.3385, -0.9106, -0.8872, -0.3302, 0.3222, -0.2998, -0.2007, -0.9326, -0.2998, -0.2007, -0.9326, -0.8872, -0.3302, 0.3222, -0.9384, -0.1828, 0.2931, -0.2998, -0.2007, -0.9326, -0.9384, -0.1828, 0.2931, -0.3399, -0.07401, -0.9375, -0.3399, -0.07401, -0.9375, -0.9384, -0.1828, 0.2931, -0.9579, -0.02539, 0.2861, -0.3399, -0.07401, -0.9375, -0.9579, -0.02539, 0.2861, -0.3395, 0.06616, -0.9383, -0.3395, 0.06616, -0.9383, -0.9579, -0.02539, 0.2861, -0.9394, 0.1573, 0.3045, -0.3395, 0.06616, -0.9383, -0.9394, 0.1573, 0.3045, -0.3103, 0.2003, -0.9293, -0.3103, 0.2003, -0.9293, -0.9394, 0.1573, 0.3045, -0.8956, 0.3239, 0.305, -0.3103, 0.2003, -0.9293, -0.8956, 0.3239, 0.305, -0.2196, 0.3633, -0.9054, -0.2196, 0.3633, -0.9054, -0.8956, 0.3239, 0.305, -0.8227, 0.4674, 0.3236, -0.2196, 0.3633, -0.9054, -0.8227, 0.4674, 0.3236, -0.08908, 0.4828, -0.8712, -0.08908, 0.4828, -0.8712, -0.8227, 0.4674, 0.3236, -0.7742, 0.5313, 0.344, -0.08908, 0.4828, -0.8712, -0.7742, 0.5313, 0.344, -0.795, 0.5177, 0.3162, -0.1804, -0.9835, -0.01149, -0.4593, -0.6244, 0.6318, -0.5345, -0.6597, 0.5283, -0.1804, -0.9835, -0.01149, -0.5345, -0.6597, 0.5283, 0.1467, -0.7182, -0.6802, 0.1467, -0.7182, -0.6802, -0.5345, -0.6597, 0.5283, 0.2876, -0.6542, -0.6995, 0.2876, -0.6542, -0.6995, -0.5345, -0.6597, 0.5283, -0.4118, -0.7478, 0.5207, 0.2876, -0.6542, -0.6995, -0.4118, -0.7478, 0.5207, 0.2898, -0.6188, -0.7301, 0.2898, -0.6188, -0.7301, -0.4118, -0.7478, 0.5207, -0.3466, -0.7544, 0.5574, 0.2898, -0.6188, -0.7301, -0.3466, -0.7544, 0.5574, 0.3243, -0.6344, -0.7017, 0.3243, -0.6344, -0.7017, -0.3466, -0.7544, 0.5574, -0.3435, -0.7462, 0.5702, 0.3243, -0.6344, -0.7017, -0.3435, -0.7462, 0.5702, -0.3564, -0.7145, 0.602, 0.3243, -0.6344, -0.7017, -0.3564, -0.7145, 0.602, 0.4127, -0.6391, -0.649, 0.4127, -0.6391, -0.649, -0.3564, -0.7145, 0.602, -0.313, -0.7023, 0.6394, 0.4127, -0.6391, -0.649, -0.313, -0.7023, 0.6394, 0.5606, -0.6126, -0.5572, 0.5606, -0.6126, -0.5572, -0.313, -0.7023, 0.6394, -0.2317, -0.6817, 0.6939, 0.5606, -0.6126, -0.5572, -0.2317, -0.6817, 0.6939, 0.7256, -0.5196, -0.4511, 0.7256, -0.5196, -0.4511, -0.2317, -0.6817, 0.6939, -0.124, -0.6302, 0.7664, 0.7256, -0.5196, -0.4511, -0.124, -0.6302, 0.7664, 0.748, -0.528, -0.4022, 0.748, -0.528, -0.4022, -0.124, -0.6302, 0.7664, 0.07684, -0.4705, 0.879, 0.748, -0.528, -0.4022, 0.07684, -0.4705, 0.879, 0.8124, -0.4258, -0.3983, 0.8124, -0.4258, -0.3983, 0.07684, -0.4705, 0.879, 0.1472, -0.2131, 0.9659, 0.8124, -0.4258, -0.3983, 0.1472, -0.2131, 0.9659, 0.8783, -0.3008, -0.3716, 0.8783, -0.3008, -0.3716, 0.1472, -0.2131, 0.9659, 0.1411, 0.01622, 0.9899, 0.8783, -0.3008, -0.3716, 0.1411, 0.01622, 0.9899, 0.942, -0.01781, -0.3352, 0.942, -0.01781, -0.3352, 0.1411, 0.01622, 0.9899, 0.8848, 0.2872, -0.3669, 0.1411, 0.01622, 0.9899, 0.1823, 0.2129, 0.9599, 0.8848, 0.2872, -0.3669, 0.8848, 0.2872, -0.3669, 0.1823, 0.2129, 0.9599, 0.8442, 0.3735, -0.3845, 0.1823, 0.2129, 0.9599, 0.04978, 0.4681, 0.8823, 0.8442, 0.3735, -0.3845, 0.8442, 0.3735, -0.3845, 0.04978, 0.4681, 0.8823, 0.8102, 0.4229, -0.4059, 0.8102, 0.4229, -0.4059, 0.04978, 0.4681, 0.8823, 0.7257, 0.5235, -0.4465, 0.7257, 0.5235, -0.4465, 0.04978, 0.4681, 0.8823, -0.09779, 0.6055, 0.7898, 0.7257, 0.5235, -0.4465, -0.09779, 0.6055, 0.7898, 0.6339, 0.5857, -0.5052, 0.6339, 0.5857, -0.5052, -0.09779, 0.6055, 0.7898, -0.1806, 0.668, 0.722, 0.6339, 0.5857, -0.5052, -0.1806, 0.668, 0.722, 0.514, 0.6555, -0.5533, 0.514, 0.6555, -0.5533, -0.1806, 0.668, 0.722, -0.201, 0.6795, 0.7056, 0.514, 0.6555, -0.5533, -0.201, 0.6795, 0.7056, 0.4411, 0.6732, -0.5935, 0.4411, 0.6732, -0.5935, -0.201, 0.6795, 0.7056, -0.1894, 0.6915, 0.6971, 0.4411, 0.6732, -0.5935, -0.1894, 0.6915, 0.6971, -0.2702, 0.71, 0.6503, 0.4411, 0.6732, -0.5935, -0.2702, 0.71, 0.6503, 0.3703, 0.6668, -0.6468, 0.3703, 0.6668, -0.6468, -0.2702, 0.71, 0.6503, -0.4099, 0.7004, 0.5843, 0.3703, 0.6668, -0.6468, -0.4099, 0.7004, 0.5843, 0.3058, 0.667, -0.6794, 0.3058, 0.667, -0.6794, -0.4099, 0.7004, 0.5843, -0.5828, 0.6821, 0.4417, 0.3058, 0.667, -0.6794, -0.5828, 0.6821, 0.4417, 0.2345, 0.6555, -0.7179, 0.2345, 0.6555, -0.7179, -0.5828, 0.6821, 0.4417, -0.741, 0.4572, 0.4919, 0.2345, 0.6555, -0.7179, -0.741, 0.4572, 0.4919, 0.137, 0.4795, -0.8668, 0.137, 0.4795, -0.8668, 0.1327, 0.6673, -0.7329, 0.4449, 0.04262, -0.8946, -0.2269, -0.06759, 0.9716, -0.217, -0.05914, 0.9744, -0.3781, -0.0537, 0.9242, 0.1467, -0.5695, 0.8088, -0.4533, -0.05353, 0.8898, -0.3111, -0.06478, 0.9482, -0.27, 0.2171, 0.938, 0.06367, 0.6794, 0.731, -0.3111, -0.06478, 0.9482, -0.3111, -0.06478, 0.9482, 0.06367, 0.6794, 0.731, 0.1467, -0.5695, 0.8088, -0.27, 0.2171, 0.938, -0.6019, 0.6278, 0.4935, 0.06367, 0.6794, 0.731, 0.06367, 0.6794, 0.731, -0.6019, 0.6278, 0.4935, -0.6659, 0.6053, 0.4361, -0.6019, 0.6278, 0.4935, -0.5076, -0.007135, 0.8615, -0.6659, 0.6053, 0.4361])] * 3)])

# ---- objects
ob_makevr_0018_001 = bpy.data.objects.new('makevr_0018.001', me_makevr_0018_001)
ob_lamp = bpy.data.objects.new('Lamp', light_lamp)
ob_camera = bpy.data.objects.new('Camera', cam_camera)

# ---- transforms, parenting, visibility, modifiers, constraints
ob_makevr_0018_001.location = (4.768e-07, 0.0, -2.384e-07)
ob_makevr_0018_001.rotation_euler = (3.142, -0.5128, 0.0)
ob_makevr_0018_001.scale = (0.01, 0.01, 0.01)
ob_makevr_0018_001.lineart.crease_threshold = 0.0
ob_lamp.location = (4.076, 1.005, 5.904)
ob_lamp.rotation_euler = (0.6503, 0.05522, 1.866)
ob_lamp.lock_rotations_4d = False
ob_lamp.empty_display_type = 'ARROWS'
ob_lamp.color = (0.0, 0.0, 0.0, 0.0)
ob_lamp.lineart.crease_threshold = 0.0
ob_camera.location = (7.481, -6.508, 5.344)
ob_camera.rotation_euler = (1.109, 0.0, 0.8149)
ob_camera.lock_rotations_4d = False
ob_camera.empty_display_type = 'ARROWS'
ob_camera.color = (0.0, 0.0, 0.0, 0.0)
ob_camera.display_type = 'WIRE'
ob_camera.lineart.crease_threshold = 0.0

# ---- collection membership
col_collection_1.objects.link(ob_makevr_0018_001)
col_collection_1.objects.link(ob_lamp)
col_collection_1.objects.link(ob_camera)

# ---- scene / render settings (as saved in the file)
scene.camera = ob_camera
scene.frame_start = 1; scene.frame_end = 250; scene.frame_set(1)
scene.render.engine = 'BLENDER_EEVEE_NEXT'
scene.render.resolution_percentage = 50
scene.render.dither_intensity = 0.0
scene.cycles.use_denoising = False
scene.cycles.samples = 128
scene.cycles.sampling_pattern = 'TABULATED_SOBOL'
scene.cycles.light_sampling_threshold = 0.0
scene.cycles.use_adaptive_sampling = False
scene.cycles.use_light_tree = False
scene.cycles.blur_glossy = 0.0
scene.cycles.sample_clamp_indirect = 0.0
scene.view_settings.view_transform = 'Standard'
bpy.context.view_layer.update()
